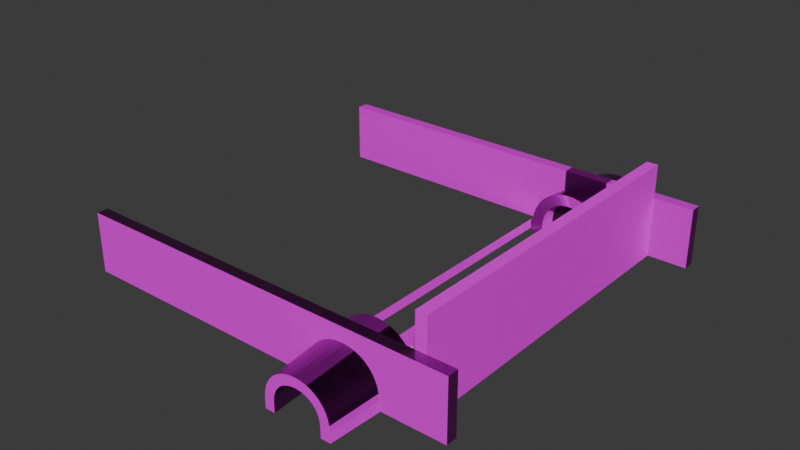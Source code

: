 # Source: roadside.blend  (saved by Blender 5.0.119; exported with 4.5.12 LTS)
import bpy
from mathutils import Matrix  # noqa: F401  (used for matrix-valued properties, if any)

bpy.ops.wm.read_factory_settings(use_empty=True)
scene = bpy.context.scene
scene.name = 'Scene'

# ---- collections
col_collection = bpy.data.collections.new('Collection'); scene.collection.children.link(col_collection)

# ---- images (referenced by path relative to the original .blend; pixels are not part of the script)
import os
ASSET_DIR = os.environ.get("B2B_ASSET_DIR", "")  # directory of the original .blend (textures are referenced by path, not embedded)
HERE = os.path.dirname(os.path.abspath(__file__))  # packed textures are extracted next to this script under _unpacked/

def load_image(name, relpath, width, height, colorspace="sRGB"):
    """Load a texture the original file referenced (path relative to the .blend, or extracted next to this script)."""
    p = next((c for c in (os.path.join(HERE, relpath), os.path.join(ASSET_DIR, relpath)) if relpath and os.path.exists(c)), "")
    if p:
        img = bpy.data.images.load(p, check_existing=True)
        img.name = name
    else:  # same state as the original file: an image datablock whose file is absent (Cycles renders it pink)
        img = bpy.data.images.new(name, width, height)
        img.source = "FILE"
        img.filepath = "//" + (relpath or name)
    img.colorspace_settings.name = colorspace
    return img
img_asphalt_track_disp_4k_jpg_001 = load_image('asphalt_track_disp_4k.jpg.001', 'asphalt_track_disp_4k.jpg', 1024, 1024, 'Non-Color')
img_asphalt_track_diff_4k_jpg_001 = load_image('asphalt_track_diff_4k.jpg.001', 'asphalt_track_diff_4k.jpg', 1024, 1024, 'sRGB')
img_asphalt_track_metallicroughness_4k_jpg = load_image('asphalt_track_metallicRoughness_4k.jpg', 'asphalt_track_metallicRoughness_4k.jpg', 1024, 1024, 'Non-Color')
img_asphalt_track_metallicroughness_4k_jpg_001 = load_image('asphalt_track_metallicRoughness_4k.jpg.001', 'asphalt_track_metallicRoughness_4k.jpg', 1024, 1024, 'Non-Color')
img_asphalt_track_normal_4k_jpg = load_image('asphalt_track_normal_4k.jpg', 'asphalt_track_normal_4k.jpg', 1024, 1024, 'Non-Color')
img_buildings_png = load_image('buildings.png', 'buildings.png', 1024, 1024, 'sRGB')
img_concrete_pavement_disp_4k_jpg_001 = load_image('concrete_pavement_disp_4k.jpg.001', 'concrete_pavement_disp_4k.jpg', 1024, 1024, 'Non-Color')
img_concrete_pavement_diff_4k_jpg_001 = load_image('concrete_pavement_diff_4k.jpg.001', 'concrete_pavement_diff_4k.jpg', 1024, 1024, 'sRGB')
img_concrete_pavement_metallicroughness_4k_jpg = load_image('concrete_pavement_metallicRoughness_4k.jpg', 'concrete_pavement_metallicRoughness_4k.jpg', 1024, 1024, 'Non-Color')
img_concrete_pavement_metallicroughness_4k_jpg_001 = load_image('concrete_pavement_metallicRoughness_4k.jpg.001', 'concrete_pavement_metallicRoughness_4k.jpg', 1024, 1024, 'Non-Color')
img_concrete_pavement_normal_4k_jpg = load_image('concrete_pavement_normal_4k.jpg', 'concrete_pavement_normal_4k.jpg', 1024, 1024, 'Non-Color')
img_concrete_layers_02_disp_4k_jpg_005 = load_image('concrete_layers_02_disp_4k.jpg.005', 'concrete_layers_02_disp_4k.jpg', 1024, 1024, 'Non-Color')
img_concrete_layers_02_diff_4k_jpg_006 = load_image('concrete_layers_02_diff_4k.jpg.006', 'concrete_layers_02_diff_4k.jpg', 1024, 1024, 'sRGB')
img_concrete_layers_02_metallicroughness_4k_jpg = load_image('concrete_layers_02_metallicRoughness_4k.jpg', 'concrete_layers_02_metallicRoughness_4k.jpg', 1024, 1024, 'Non-Color')
img_concrete_layers_02_metallicroughness_4k_jpg_001 = load_image('concrete_layers_02_metallicRoughness_4k.jpg.001', 'concrete_layers_02_metallicRoughness_4k.jpg', 1024, 1024, 'Non-Color')
img_concrete_layers_02_normal_4k_jpg = load_image('concrete_layers_02_normal_4k.jpg', 'concrete_layers_02_normal_4k.jpg', 1024, 1024, 'Non-Color')

# ---- materials (node trees are filled in below, after node groups)
mat_material_004 = bpy.data.materials.new('Material.004')
mat_material_005 = bpy.data.materials.new('Material.005')
mat_material_006 = bpy.data.materials.new('Material.006')
mat_material_010 = bpy.data.materials.new('Material.010')
mat_material_001 = bpy.data.materials.new('Material.001')
mat_material_001.alpha_threshold = 0.0
mat_material_001.use_backface_culling_lightprobe_volume = False
mat_material_001.roughness = 0.5
mat_material_001.line_color = (0.0, 0.0, 0.0, 1.0)
mat_material_011 = bpy.data.materials.new('Material.011')
mat_material_014 = bpy.data.materials.new('Material.014')

# ---- material node trees
mat_material_004.use_nodes = True; mat_material_004.node_tree.nodes.clear()
_N = mat_material_004.node_tree.nodes; _L = mat_material_004.node_tree.links
n0 = _N.new('ShaderNodeBsdfPrincipled'); n0.name = 'Principled BSDF'; n0.location = (-309, 24)
n1 = _N.new('ShaderNodeOutputMaterial'); n1.name = 'Material Output'; n1.location = (91, 24)
n2 = _N.new('ShaderNodeTexImage'); n2.name = 'Image Texture'; n2.location = (85, -876)
n2.label = 'Displacement'
n2.image = img_asphalt_track_disp_4k_jpg_001
n3 = _N.new('ShaderNodeDisplacement'); n3.name = 'Displacement'; n3.location = (-209, -676)
n4 = _N.new('ShaderNodeTexImage'); n4.name = 'Image Texture.001'; n4.location = (85, -36)
n4.label = 'Base Color'
n4.image = img_asphalt_track_diff_4k_jpg_001
n5 = _N.new('ShaderNodeTexImage'); n5.name = 'Image Texture.002'; n5.location = (85, -316)
n5.label = 'Metallic'
n5.image = img_asphalt_track_metallicroughness_4k_jpg
n6 = _N.new('ShaderNodeTexImage'); n6.name = 'Image Texture.003'; n6.location = (85, -596)
n6.label = 'Roughness'
n6.image = img_asphalt_track_metallicroughness_4k_jpg_001
n7 = _N.new('ShaderNodeTexImage'); n7.name = 'Image Texture.004'; n7.location = (85, -1156)
n7.label = 'Normal'
n7.image = img_asphalt_track_normal_4k_jpg
n8 = _N.new('ShaderNodeNormalMap'); n8.name = 'Normal Map'; n8.location = (-559, -896)
n9 = _N.new('ShaderNodeMapping'); n9.name = 'Mapping'; n9.location = (230, -36)
n9.inputs[3].default_value = (3.0, 20.0, 1.0)
n10 = _N.new('NodeReroute'); n10.name = 'Reroute'; n10.location = (35, -660)
n10.width = 10
n10.socket_idname = 'NodeSocketVector'
n11 = _N.new('ShaderNodeTexCoord'); n11.name = 'Texture Coordinate'; n11.location = (30, -36)
n12 = _N.new('NodeFrame'); n12.name = 'Frame'; n12.location = (-1589, 60)
n12.label = 'Mapping'
n12.width = 400
n13 = _N.new('NodeFrame'); n13.name = 'Frame.001'; n13.location = (-944, 260)
n13.label = 'Textures'
n13.width = 355
n2.parent = n13
n4.parent = n13
n5.parent = n13
n6.parent = n13
n7.parent = n13
n9.parent = n12
n10.parent = n13
n11.parent = n12
_L.new(n0.outputs[0], n1.inputs[0])
_L.new(n2.outputs[0], n3.inputs[0])
_L.new(n3.outputs[0], n1.inputs[2])
_L.new(n4.outputs[0], n0.inputs[0])
_L.new(n5.outputs[0], n0.inputs[1])
_L.new(n6.outputs[0], n0.inputs[2])
_L.new(n7.outputs[0], n8.inputs[1])
_L.new(n8.outputs[0], n0.inputs[5])
_L.new(n10.outputs[0], n4.inputs[0])
_L.new(n10.outputs[0], n5.inputs[0])
_L.new(n10.outputs[0], n6.inputs[0])
_L.new(n10.outputs[0], n2.inputs[0])
_L.new(n10.outputs[0], n7.inputs[0])
_L.new(n9.outputs[0], n10.inputs[0])
_L.new(n11.outputs[2], n9.inputs[0])
n1.is_active_output = True
mat_material_005.use_nodes = True; mat_material_005.node_tree.nodes.clear()
_N = mat_material_005.node_tree.nodes; _L = mat_material_005.node_tree.links
n0 = _N.new('ShaderNodeBsdfPrincipled'); n0.name = 'Principled BSDF'; n0.location = (-200, 100)
n1 = _N.new('ShaderNodeOutputMaterial'); n1.name = 'Material Output'; n1.location = (200, 100)
n2 = _N.new('ShaderNodeTexImage'); n2.name = 'Image Texture'; n2.location = (-545, 121)
n2.image = img_buildings_png
_L.new(n0.outputs[0], n1.inputs[0])
_L.new(n2.outputs[0], n0.inputs[0])
n1.is_active_output = True
mat_material_006.use_nodes = True; mat_material_006.node_tree.nodes.clear()
_N = mat_material_006.node_tree.nodes; _L = mat_material_006.node_tree.links
n0 = _N.new('ShaderNodeBsdfPrincipled'); n0.name = 'Principled BSDF'; n0.location = (-200, 100)
n1 = _N.new('ShaderNodeOutputMaterial'); n1.name = 'Material Output'; n1.location = (200, 100)
n2 = _N.new('ShaderNodeTexImage'); n2.name = 'Image Texture'; n2.location = (85, -876)
n2.label = 'Displacement'
n2.image = img_concrete_pavement_disp_4k_jpg_001
n3 = _N.new('ShaderNodeDisplacement'); n3.name = 'Displacement'; n3.location = (-100, -600)
n4 = _N.new('ShaderNodeTexImage'); n4.name = 'Image Texture.001'; n4.location = (85, -36)
n4.label = 'Base Color'
n4.image = img_concrete_pavement_diff_4k_jpg_001
n5 = _N.new('ShaderNodeTexImage'); n5.name = 'Image Texture.002'; n5.location = (85, -316)
n5.label = 'Metallic'
n5.image = img_concrete_pavement_metallicroughness_4k_jpg
n6 = _N.new('ShaderNodeTexImage'); n6.name = 'Image Texture.003'; n6.location = (85, -596)
n6.label = 'Roughness'
n6.image = img_concrete_pavement_metallicroughness_4k_jpg_001
n7 = _N.new('ShaderNodeTexImage'); n7.name = 'Image Texture.004'; n7.location = (85, -1156)
n7.label = 'Normal'
n7.image = img_concrete_pavement_normal_4k_jpg
n8 = _N.new('ShaderNodeNormalMap'); n8.name = 'Normal Map'; n8.location = (-450, -820)
n9 = _N.new('ShaderNodeMapping'); n9.name = 'Mapping'; n9.location = (230, -36)
n9.inputs[3].default_value = (1.0, 15.0, 1.0)
n10 = _N.new('NodeReroute'); n10.name = 'Reroute'; n10.location = (35, -673)
n10.width = 10
n10.socket_idname = 'NodeSocketVector'
n11 = _N.new('ShaderNodeTexCoord'); n11.name = 'Texture Coordinate'; n11.location = (30, -36)
n12 = _N.new('NodeFrame'); n12.name = 'Frame'; n12.location = (-1480, 136)
n12.label = 'Mapping'
n12.width = 400
n13 = _N.new('NodeFrame'); n13.name = 'Frame.001'; n13.location = (-835, 336)
n13.label = 'Textures'
n13.width = 355
n2.parent = n13
n4.parent = n13
n5.parent = n13
n6.parent = n13
n7.parent = n13
n9.parent = n12
n10.parent = n13
n11.parent = n12
_L.new(n0.outputs[0], n1.inputs[0])
_L.new(n2.outputs[0], n3.inputs[0])
_L.new(n3.outputs[0], n1.inputs[2])
_L.new(n4.outputs[0], n0.inputs[0])
_L.new(n5.outputs[0], n0.inputs[1])
_L.new(n6.outputs[0], n0.inputs[2])
_L.new(n7.outputs[0], n8.inputs[1])
_L.new(n8.outputs[0], n0.inputs[5])
_L.new(n10.outputs[0], n4.inputs[0])
_L.new(n10.outputs[0], n5.inputs[0])
_L.new(n10.outputs[0], n6.inputs[0])
_L.new(n10.outputs[0], n2.inputs[0])
_L.new(n10.outputs[0], n7.inputs[0])
_L.new(n9.outputs[0], n10.inputs[0])
_L.new(n11.outputs[2], n9.inputs[0])
n1.is_active_output = True
mat_material_010.use_nodes = True; mat_material_010.node_tree.nodes.clear()
_N = mat_material_010.node_tree.nodes; _L = mat_material_010.node_tree.links
n0 = _N.new('ShaderNodeBsdfPrincipled'); n0.name = 'Principled BSDF'; n0.location = (-200, 100)
n0.inputs[0].default_value = (0.8, 0.7237, 0.0, 1.0)
n1 = _N.new('ShaderNodeOutputMaterial'); n1.name = 'Material Output'; n1.location = (200, 100)
_L.new(n0.outputs[0], n1.inputs[0])
n1.is_active_output = True
mat_material_001.use_nodes = True; mat_material_001.node_tree.nodes.clear()
_N = mat_material_001.node_tree.nodes; _L = mat_material_001.node_tree.links
n0 = _N.new('ShaderNodeBsdfPrincipled'); n0.name = 'Principled BSDF'; n0.location = (645, -235)
n1 = _N.new('ShaderNodeOutputMaterial'); n1.name = 'Material Output'; n1.location = (1045, -235)
n2 = _N.new('ShaderNodeTexImage'); n2.name = 'Image Texture'; n2.location = (85, -876)
n2.label = 'Displacement'
n2.image = img_concrete_layers_02_disp_4k_jpg_005
n3 = _N.new('ShaderNodeDisplacement'); n3.name = 'Displacement'; n3.location = (745, -935)
n4 = _N.new('ShaderNodeTexImage'); n4.name = 'Image Texture.001'; n4.location = (85, -36)
n4.label = 'Base Color'
n4.image = img_concrete_layers_02_diff_4k_jpg_006
n5 = _N.new('ShaderNodeTexImage'); n5.name = 'Image Texture.002'; n5.location = (85, -316)
n5.label = 'Metallic'
n5.image = img_concrete_layers_02_metallicroughness_4k_jpg
n6 = _N.new('ShaderNodeTexImage'); n6.name = 'Image Texture.003'; n6.location = (85, -596)
n6.label = 'Roughness'
n6.image = img_concrete_layers_02_metallicroughness_4k_jpg_001
n7 = _N.new('ShaderNodeTexImage'); n7.name = 'Image Texture.004'; n7.location = (85, -1156)
n7.label = 'Normal'
n7.image = img_concrete_layers_02_normal_4k_jpg
n8 = _N.new('ShaderNodeNormalMap'); n8.name = 'Normal Map'; n8.location = (395, -1155)
n9 = _N.new('ShaderNodeMapping'); n9.name = 'Mapping'; n9.location = (230, -36)
n9.inputs[3].default_value = (10.0, 10.0, 1.0)
n10 = _N.new('NodeReroute'); n10.name = 'Reroute'; n10.location = (35, -617)
n10.width = 10
n10.socket_idname = 'NodeSocketVector'
n11 = _N.new('ShaderNodeTexCoord'); n11.name = 'Texture Coordinate'; n11.location = (30, -36)
n12 = _N.new('NodeFrame'); n12.name = 'Frame'; n12.location = (-635, -199)
n12.label = 'Mapping'
n12.width = 400
n13 = _N.new('NodeFrame'); n13.name = 'Frame.001'; n13.location = (10, 1)
n13.label = 'Textures'
n13.width = 355
n2.parent = n13
n4.parent = n13
n5.parent = n13
n6.parent = n13
n7.parent = n13
n9.parent = n12
n10.parent = n13
n11.parent = n12
_L.new(n0.outputs[0], n1.inputs[0])
_L.new(n2.outputs[0], n3.inputs[0])
_L.new(n3.outputs[0], n1.inputs[2])
_L.new(n4.outputs[0], n0.inputs[0])
_L.new(n5.outputs[0], n0.inputs[1])
_L.new(n6.outputs[0], n0.inputs[2])
_L.new(n7.outputs[0], n8.inputs[1])
_L.new(n8.outputs[0], n0.inputs[5])
_L.new(n10.outputs[0], n4.inputs[0])
_L.new(n10.outputs[0], n5.inputs[0])
_L.new(n10.outputs[0], n6.inputs[0])
_L.new(n10.outputs[0], n2.inputs[0])
_L.new(n10.outputs[0], n7.inputs[0])
_L.new(n9.outputs[0], n10.inputs[0])
_L.new(n11.outputs[2], n9.inputs[0])
n1.is_active_output = True
mat_material_011.use_nodes = True; mat_material_011.node_tree.nodes.clear()
_N = mat_material_011.node_tree.nodes; _L = mat_material_011.node_tree.links
n0 = _N.new('ShaderNodeBsdfPrincipled'); n0.name = 'Principled BSDF'; n0.location = (-200, 100)
n0.inputs[0].default_value = (0.007488, 0.007488, 0.007488, 1.0)
n1 = _N.new('ShaderNodeOutputMaterial'); n1.name = 'Material Output'; n1.location = (200, 100)
_L.new(n0.outputs[0], n1.inputs[0])
n1.is_active_output = True
mat_material_014.use_nodes = True; mat_material_014.node_tree.nodes.clear()
_N = mat_material_014.node_tree.nodes; _L = mat_material_014.node_tree.links
n0 = _N.new('ShaderNodeBsdfPrincipled'); n0.name = 'Principled BSDF'; n0.location = (-200, 100)
n0.inputs[0].default_value = (0.007488, 0.007488, 0.007488, 1.0)
n1 = _N.new('ShaderNodeOutputMaterial'); n1.name = 'Material Output'; n1.location = (200, 100)
_L.new(n0.outputs[0], n1.inputs[0])
n1.is_active_output = True

# ---- world
world_world = bpy.data.worlds.new('World'); scene.world = world_world
world_world.use_nodes = True; world_world.node_tree.nodes.clear()
_N = world_world.node_tree.nodes; _L = world_world.node_tree.links
n0 = _N.new('ShaderNodeOutputWorld'); n0.name = 'World Output'; n0.location = (200, 100)
n1 = _N.new('ShaderNodeBackground'); n1.name = 'Background'; n1.location = (-200, 100)
n1.inputs[0].default_value = (0.05088, 0.05088, 0.05088, 1.0)
_L.new(n1.outputs[0], n0.inputs[0])
n0.is_active_output = True
world_world.color = (0.05088, 0.05088, 0.05088)
world_world.sun_shadow_jitter_overblur = 0.0

# ---- meshes
me_plane = bpy.data.meshes.new('Plane')
me_plane.from_pydata([(-1.0, -1.0, 0.0), (1.0, -1.0, 0.0), (-1.0, 1.0, 0.0), (1.0, 1.0, 0.0)], [], [(0, 1, 3, 2)])
_uv = me_plane.uv_layers.new(name='UVMap')
_uv.uv.foreach_set('vector', [0.0, 0.0, 1.0, 0.0, 1.0, 1.0, 0.0, 1.0])
me_plane.materials.append(mat_material_004)
me_plane.update()
me_cube_005 = bpy.data.meshes.new('Cube.005')
me_cube_005.from_pydata([(-1.0, -1.0, -1.0), (-1.0, -1.0, 0.3186), (-1.0, 1.0, -1.0), (-1.0, 1.0, 0.3186), (59.0, -1.0, -1.0), (59.0, -1.0, 0.3186), (59.0, 1.0, -1.0), (59.0, 1.0, 0.3186), (29.0, 1.0, -1.0), (29.0, 1.0, 0.3186), (14.0, 1.0, -1.0), (44.0, 1.0, 0.3186), (44.0, 1.0, -1.0), (14.0, 1.0, 0.3186), (-1.0, -1.0, -0.2748), (59.0, -1.0, -0.2748), (-1.0, 1.0, -0.2748), (59.0, 1.0, -0.2748), (29.0, 1.0, -0.2748), (14.0, 1.0, -0.2748), (44.0, 1.0, -0.2748), (51.5, 1.0, 0.3186), (51.5, 1.0, -1.0), (51.5, 1.0, -0.2748), (36.5, 1.0, -1.0), (36.5, 1.0, 0.3186), (36.5, 1.0, -0.2748), (21.5, 1.0, 0.3186), (21.5, 1.0, -1.0), (21.5, 1.0, -0.2748), (6.5, 1.0, -1.0), (6.5, 1.0, 0.3186), (6.5, 1.0, -0.2748), (-1.0, -1.0, 1.852), (-1.0, 1.0, 1.852), (59.0, 1.0, 1.852), (59.0, -1.0, 1.852), (51.5, 1.0, 1.852), (21.5, 1.0, 1.852), (29.0, 1.0, 1.852), (36.5, 1.0, 1.852), (44.0, 1.0, 1.852), (6.5, 1.0, 1.852), (14.0, 1.0, 1.852)], [], [(14, 1, 3, 16), (17, 7, 5, 15), (15, 5, 1, 14), (2, 30, 10, 28, 8, 24, 12, 22, 6, 4, 0), (1, 5, 36, 33), (23, 17, 6, 22), (26, 20, 12, 24), (29, 18, 8, 28), (32, 19, 10, 30), (31, 13, 19, 32), (27, 9, 18, 29), (25, 11, 20, 26), (21, 7, 17, 23), (4, 15, 14, 0), (6, 17, 15, 4), (0, 14, 16, 2), (11, 21, 23, 20), (20, 23, 22, 12), (9, 25, 26, 18), (18, 26, 24, 8), (13, 27, 29, 19), (19, 29, 28, 10), (3, 31, 32, 16), (16, 32, 30, 2), (35, 37, 41, 40, 39, 38, 43, 42, 34, 33, 36), (25, 9, 39, 40), (5, 7, 35, 36), (27, 13, 43, 38), (13, 31, 42, 43), (21, 11, 41, 37), (3, 1, 33, 34), (11, 25, 40, 41), (9, 27, 38, 39), (7, 21, 37, 35), (31, 3, 34, 42)])
_uv = me_cube_005.uv_layers.new(name='UVMap')
_uv.uv.foreach_set('vector', [0.5125, 0.0, 0.625, 0.0, 0.625, 0.25, 0.5125, 0.25, 0.5125, 0.5, 0.625, 0.5, 0.625, 0.75, 0.5125, 0.75, 0.0654, 0.1429, 0.1179, 0.1429, 0.1179, 0.2595, 0.0654, 0.2595, 0.125, 0.5, 0.1562, 0.5, 0.1875, 0.5, 0.2188, 0.5, 0.25, 0.5, 0.2812, 0.5, 0.3125, 0.5, 0.3438, 0.5, 0.375, 0.5, 0.375, 0.75, 0.125, 0.75, 0.1179, 0.2595, 0.1179, 0.1429, 0.1179, 0.1429, 0.1179, 0.2595, 0.9845, 0.2683, 0.7093, 0.2683, 0.7093, 0.1445, 0.9845, 0.1445, 0.7016, 0.1277, 0.5055, 0.1277, 0.5055, 0.005917, 0.7016, 0.005917, 0.9912, 0.3496, 0.7968, 0.3496, 0.7968, 0.2758, 0.9912, 0.2758, 0.6976, 0.1257, 0.5005, 0.1257, 0.5005, 0.007538, 0.6976, 0.007538, 0.125, 0.2467, 0.01453, 0.2467, 0.01453, 0.1904, 0.125, 0.1904, 0.1086, 0.2566, 0.01497, 0.2566, 0.01497, 0.2144, 0.1086, 0.2144, 0.1357, 0.2315, 0.002834, 0.2315, 0.002834, 0.1752, 0.1357, 0.1752, 0.09509, 0.2514, 0.005906, 0.2514, 0.005906, 0.1932, 0.09509, 0.1932, 0.006143, 0.1409, 0.0654, 0.1429, 0.0654, 0.2595, 0.006143, 0.2575, 0.375, 0.5, 0.5125, 0.5, 0.5125, 0.75, 0.375, 0.75, 0.375, 0.0, 0.5125, 0.0, 0.5125, 0.25, 0.375, 0.25, 0.09736, 0.1957, 0.008175, 0.1957, 0.008175, 0.1375, 0.09736, 0.1375, 0.9894, 0.1326, 0.7113, 0.1326, 0.7113, 0.008742, 0.9894, 0.008742, 0.1357, 0.2573, 0.002846, 0.2573, 0.002846, 0.2011, 0.1357, 0.2011, 0.7949, 0.3924, 0.5617, 0.3924, 0.5617, 0.2719, 0.7949, 0.2719, 0.1013, 0.2394, 0.007674, 0.2394, 0.007674, 0.1972, 0.1013, 0.1972, 0.3552, 0.3633, 0.1702, 0.3633, 0.1702, 0.2743, 0.3552, 0.2743, 0.1235, 0.2467, 0.01304, 0.2467, 0.01304, 0.1904, 0.1235, 0.1904, 0.9849, 0.2685, 0.7095, 0.2685, 0.7095, 0.144, 0.9849, 0.144, 0.002861, 0.1352, 0.01922, 0.1352, 0.03558, 0.1352, 0.05194, 0.1352, 0.0683, 0.1352, 0.08466, 0.1352, 0.101, 0.1352, 0.1174, 0.1352, 0.1337, 0.1352, 0.1337, 0.2661, 0.002861, 0.2661, 0.7893, 0.3963, 0.7908, 0.6725, 0.5613, 0.6721, 0.5635, 0.393, 0.625, 0.75, 0.625, 0.5, 0.625, 0.5, 0.625, 0.75, 0.7936, 0.3903, 0.7915, 0.6744, 0.5617, 0.6729, 0.5618, 0.3993, 0.5601, 0.3954, 0.5584, 0.6678, 0.7925, 0.6678, 0.7925, 0.4006, 0.7911, 0.3949, 0.7883, 0.6677, 0.5642, 0.6714, 0.5643, 0.4008, 0.625, 0.25, 0.625, 0.0, 0.625, 0.0, 0.625, 0.25, 0.7941, 0.3959, 0.7913, 0.6735, 0.5623, 0.6709, 0.563, 0.3945, 0.5604, 0.6724, 0.5608, 0.3904, 0.7926, 0.393, 0.7919, 0.6736, 0.7912, 0.3934, 0.7898, 0.6712, 0.5623, 0.669, 0.5636, 0.3961, 0.5599, 0.6723, 0.5618, 0.3938, 0.7936, 0.3922, 0.7919, 0.6736])
me_cube_005.materials.append(mat_material_005)
me_cube_005.update()
me_plane_001 = bpy.data.meshes.new('Plane.001')
me_plane_001.from_pydata([(-1.0, -1.0, 0.0), (1.0, -1.0, 0.0), (-1.0, 1.0, 0.0), (1.0, 1.0, 0.0)], [], [(0, 1, 3, 2)])
_uv = me_plane_001.uv_layers.new(name='UVMap')
_uv.uv.foreach_set('vector', [0.0, 0.0, 1.0, 0.0, 1.0, 1.0, 0.0, 1.0])
me_plane_001.materials.append(mat_material_006)
me_plane_001.update()
me_plane_002 = bpy.data.meshes.new('Plane.002')
me_plane_002.from_pydata([(-1.0, -1.0, 0.0), (1.0, -1.0, 0.0), (-1.0, 1.0, 0.0), (1.0, 1.0, 0.0)], [], [(0, 1, 3, 2)])
_uv = me_plane_002.uv_layers.new(name='UVMap')
_uv.uv.foreach_set('vector', [0.0, 0.0, 1.0, 0.0, 1.0, 1.0, 0.0, 1.0])
me_plane_002.materials.append(mat_material_006)
me_plane_002.update()
me_cube_021 = bpy.data.meshes.new('Cube.021')
me_cube_021.from_pydata([(-1.0, -1.0, -1.0), (-1.0, -1.0, 1.0), (-1.0, 1.0, -1.0), (-1.0, 1.0, 1.0), (1.0, -1.0, -1.0), (1.0, -1.0, 1.0), (1.0, 1.0, -1.0), (1.0, 1.0, 1.0), (-1.0, -31.0, -1.0), (-1.0, -31.0, 1.0), (-1.0, -29.0, -1.0), (-1.0, -29.0, 1.0), (1.0, -31.0, -1.0), (1.0, -31.0, 1.0), (1.0, -29.0, -1.0), (1.0, -29.0, 1.0), (-1.0, -28.0, -1.0), (-1.0, -28.0, 1.0), (-1.0, -26.0, -1.0), (-1.0, -26.0, 1.0), (1.0, -28.0, -1.0), (1.0, -28.0, 1.0), (1.0, -26.0, -1.0), (1.0, -26.0, 1.0), (-1.0, -25.0, -1.0), (-1.0, -25.0, 1.0), (-1.0, -23.0, -1.0), (-1.0, -23.0, 1.0), (1.0, -25.0, -1.0), (1.0, -25.0, 1.0), (1.0, -23.0, -1.0), (1.0, -23.0, 1.0), (-1.0, -22.0, -1.0), (-1.0, -22.0, 1.0), (-1.0, -20.0, -1.0), (-1.0, -20.0, 1.0), (1.0, -22.0, -1.0), (1.0, -22.0, 1.0), (1.0, -20.0, -1.0), (1.0, -20.0, 1.0), (-1.0, -19.0, -1.0), (-1.0, -19.0, 1.0), (-1.0, -17.0, -1.0), (-1.0, -17.0, 1.0), (1.0, -19.0, -1.0), (1.0, -19.0, 1.0), (1.0, -17.0, -1.0), (1.0, -17.0, 1.0), (-1.0, -16.0, -1.0), (-1.0, -16.0, 1.0), (-1.0, -14.0, -1.0), (-1.0, -14.0, 1.0), (1.0, -16.0, -1.0), (1.0, -16.0, 1.0), (1.0, -14.0, -1.0), (1.0, -14.0, 1.0), (-1.0, -13.0, -1.0), (-1.0, -13.0, 1.0), (-1.0, -11.0, -1.0), (-1.0, -11.0, 1.0), (1.0, -13.0, -1.0), (1.0, -13.0, 1.0), (1.0, -11.0, -1.0), (1.0, -11.0, 1.0), (-1.0, -10.0, -1.0), (-1.0, -10.0, 1.0), (-1.0, -8.0, -1.0), (-1.0, -8.0, 1.0), (1.0, -10.0, -1.0), (1.0, -10.0, 1.0), (1.0, -8.0, -1.0), (1.0, -8.0, 1.0), (-1.0, -7.0, -1.0), (-1.0, -7.0, 1.0), (-1.0, -5.0, -1.0), (-1.0, -5.0, 1.0), (1.0, -7.0, -1.0), (1.0, -7.0, 1.0), (1.0, -5.0, -1.0), (1.0, -5.0, 1.0), (-1.0, -4.0, -1.0), (-1.0, -4.0, 1.0), (-1.0, -2.0, -1.0), (-1.0, -2.0, 1.0), (1.0, -4.0, -1.0), (1.0, -4.0, 1.0), (1.0, -2.0, -1.0), (1.0, -2.0, 1.0), (-1.0, 29.0, -1.0), (-1.0, 29.0, 1.0), (-1.0, 31.0, -1.0), (-1.0, 31.0, 1.0), (1.0, 29.0, -1.0), (1.0, 29.0, 1.0), (1.0, 31.0, -1.0), (1.0, 31.0, 1.0), (-1.0, -1.0, -1.0), (-1.0, -1.0, 1.0), (-1.0, 1.0, -1.0), (-1.0, 1.0, 1.0), (1.0, -1.0, -1.0), (1.0, -1.0, 1.0), (1.0, 1.0, -1.0), (1.0, 1.0, 1.0), (-1.0, 2.0, -1.0), (-1.0, 2.0, 1.0), (-1.0, 4.0, -1.0), (-1.0, 4.0, 1.0), (1.0, 2.0, -1.0), (1.0, 2.0, 1.0), (1.0, 4.0, -1.0), (1.0, 4.0, 1.0), (-1.0, 5.0, -1.0), (-1.0, 5.0, 1.0), (-1.0, 7.0, -1.0), (-1.0, 7.0, 1.0), (1.0, 5.0, -1.0), (1.0, 5.0, 1.0), (1.0, 7.0, -1.0), (1.0, 7.0, 1.0), (-1.0, 8.0, -1.0), (-1.0, 8.0, 1.0), (-1.0, 10.0, -1.0), (-1.0, 10.0, 1.0), (1.0, 8.0, -1.0), (1.0, 8.0, 1.0), (1.0, 10.0, -1.0), (1.0, 10.0, 1.0), (-1.0, 11.0, -1.0), (-1.0, 11.0, 1.0), (-1.0, 13.0, -1.0), (-1.0, 13.0, 1.0), (1.0, 11.0, -1.0), (1.0, 11.0, 1.0), (1.0, 13.0, -1.0), (1.0, 13.0, 1.0), (-1.0, 14.0, -1.0), (-1.0, 14.0, 1.0), (-1.0, 16.0, -1.0), (-1.0, 16.0, 1.0), (1.0, 14.0, -1.0), (1.0, 14.0, 1.0), (1.0, 16.0, -1.0), (1.0, 16.0, 1.0), (-1.0, 17.0, -1.0), (-1.0, 17.0, 1.0), (-1.0, 19.0, -1.0), (-1.0, 19.0, 1.0), (1.0, 17.0, -1.0), (1.0, 17.0, 1.0), (1.0, 19.0, -1.0), (1.0, 19.0, 1.0), (-1.0, 20.0, -1.0), (-1.0, 20.0, 1.0), (-1.0, 22.0, -1.0), (-1.0, 22.0, 1.0), (1.0, 20.0, -1.0), (1.0, 20.0, 1.0), (1.0, 22.0, -1.0), (1.0, 22.0, 1.0), (-1.0, 23.0, -1.0), (-1.0, 23.0, 1.0), (-1.0, 25.0, -1.0), (-1.0, 25.0, 1.0), (1.0, 23.0, -1.0), (1.0, 23.0, 1.0), (1.0, 25.0, -1.0), (1.0, 25.0, 1.0), (-1.0, 26.0, -1.0), (-1.0, 26.0, 1.0), (-1.0, 28.0, -1.0), (-1.0, 28.0, 1.0), (1.0, 26.0, -1.0), (1.0, 26.0, 1.0), (1.0, 28.0, -1.0), (1.0, 28.0, 1.0)], [], [(0, 1, 3, 2), (2, 3, 7, 6), (6, 7, 5, 4), (4, 5, 1, 0), (2, 6, 4, 0), (7, 3, 1, 5), (8, 9, 11, 10), (10, 11, 15, 14), (14, 15, 13, 12), (12, 13, 9, 8), (10, 14, 12, 8), (15, 11, 9, 13), (16, 17, 19, 18), (18, 19, 23, 22), (22, 23, 21, 20), (20, 21, 17, 16), (18, 22, 20, 16), (23, 19, 17, 21), (24, 25, 27, 26), (26, 27, 31, 30), (30, 31, 29, 28), (28, 29, 25, 24), (26, 30, 28, 24), (31, 27, 25, 29), (32, 33, 35, 34), (34, 35, 39, 38), (38, 39, 37, 36), (36, 37, 33, 32), (34, 38, 36, 32), (39, 35, 33, 37), (40, 41, 43, 42), (42, 43, 47, 46), (46, 47, 45, 44), (44, 45, 41, 40), (42, 46, 44, 40), (47, 43, 41, 45), (48, 49, 51, 50), (50, 51, 55, 54), (54, 55, 53, 52), (52, 53, 49, 48), (50, 54, 52, 48), (55, 51, 49, 53), (56, 57, 59, 58), (58, 59, 63, 62), (62, 63, 61, 60), (60, 61, 57, 56), (58, 62, 60, 56), (63, 59, 57, 61), (64, 65, 67, 66), (66, 67, 71, 70), (70, 71, 69, 68), (68, 69, 65, 64), (66, 70, 68, 64), (71, 67, 65, 69), (72, 73, 75, 74), (74, 75, 79, 78), (78, 79, 77, 76), (76, 77, 73, 72), (74, 78, 76, 72), (79, 75, 73, 77), (80, 81, 83, 82), (82, 83, 87, 86), (86, 87, 85, 84), (84, 85, 81, 80), (82, 86, 84, 80), (87, 83, 81, 85), (88, 89, 91, 90), (90, 91, 95, 94), (94, 95, 93, 92), (92, 93, 89, 88), (90, 94, 92, 88), (95, 91, 89, 93), (96, 97, 99, 98), (98, 99, 103, 102), (102, 103, 101, 100), (100, 101, 97, 96), (98, 102, 100, 96), (103, 99, 97, 101), (104, 105, 107, 106), (106, 107, 111, 110), (110, 111, 109, 108), (108, 109, 105, 104), (106, 110, 108, 104), (111, 107, 105, 109), (112, 113, 115, 114), (114, 115, 119, 118), (118, 119, 117, 116), (116, 117, 113, 112), (114, 118, 116, 112), (119, 115, 113, 117), (120, 121, 123, 122), (122, 123, 127, 126), (126, 127, 125, 124), (124, 125, 121, 120), (122, 126, 124, 120), (127, 123, 121, 125), (128, 129, 131, 130), (130, 131, 135, 134), (134, 135, 133, 132), (132, 133, 129, 128), (130, 134, 132, 128), (135, 131, 129, 133), (136, 137, 139, 138), (138, 139, 143, 142), (142, 143, 141, 140), (140, 141, 137, 136), (138, 142, 140, 136), (143, 139, 137, 141), (144, 145, 147, 146), (146, 147, 151, 150), (150, 151, 149, 148), (148, 149, 145, 144), (146, 150, 148, 144), (151, 147, 145, 149), (152, 153, 155, 154), (154, 155, 159, 158), (158, 159, 157, 156), (156, 157, 153, 152), (154, 158, 156, 152), (159, 155, 153, 157), (160, 161, 163, 162), (162, 163, 167, 166), (166, 167, 165, 164), (164, 165, 161, 160), (162, 166, 164, 160), (167, 163, 161, 165), (168, 169, 171, 170), (170, 171, 175, 174), (174, 175, 173, 172), (172, 173, 169, 168), (170, 174, 172, 168), (175, 171, 169, 173)])
_uv = me_cube_021.uv_layers.new(name='UVMap')
_uv.uv.foreach_set('vector', [0.375, 0.0, 0.625, 0.0, 0.625, 0.25, 0.375, 0.25, 0.375, 0.25, 0.625, 0.25, 0.625, 0.5, 0.375, 0.5, 0.375, 0.5, 0.625, 0.5, 0.625, 0.75, 0.375, 0.75, 0.375, 0.75, 0.625, 0.75, 0.625, 1.0, 0.375, 1.0, 0.125, 0.5, 0.375, 0.5, 0.375, 0.75, 0.125, 0.75, 0.625, 0.5, 0.875, 0.5, 0.875, 0.75, 0.625, 0.75, 0.375, 0.0, 0.625, 0.0, 0.625, 0.25, 0.375, 0.25, 0.375, 0.25, 0.625, 0.25, 0.625, 0.5, 0.375, 0.5, 0.375, 0.5, 0.625, 0.5, 0.625, 0.75, 0.375, 0.75, 0.375, 0.75, 0.625, 0.75, 0.625, 1.0, 0.375, 1.0, 0.125, 0.5, 0.375, 0.5, 0.375, 0.75, 0.125, 0.75, 0.625, 0.5, 0.875, 0.5, 0.875, 0.75, 0.625, 0.75, 0.375, 0.0, 0.625, 0.0, 0.625, 0.25, 0.375, 0.25, 0.375, 0.25, 0.625, 0.25, 0.625, 0.5, 0.375, 0.5, 0.375, 0.5, 0.625, 0.5, 0.625, 0.75, 0.375, 0.75, 0.375, 0.75, 0.625, 0.75, 0.625, 1.0, 0.375, 1.0, 0.125, 0.5, 0.375, 0.5, 0.375, 0.75, 0.125, 0.75, 0.625, 0.5, 0.875, 0.5, 0.875, 0.75, 0.625, 0.75, 0.375, 0.0, 0.625, 0.0, 0.625, 0.25, 0.375, 0.25, 0.375, 0.25, 0.625, 0.25, 0.625, 0.5, 0.375, 0.5, 0.375, 0.5, 0.625, 0.5, 0.625, 0.75, 0.375, 0.75, 0.375, 0.75, 0.625, 0.75, 0.625, 1.0, 0.375, 1.0, 0.125, 0.5, 0.375, 0.5, 0.375, 0.75, 0.125, 0.75, 0.625, 0.5, 0.875, 0.5, 0.875, 0.75, 0.625, 0.75, 0.375, 0.0, 0.625, 0.0, 0.625, 0.25, 0.375, 0.25, 0.375, 0.25, 0.625, 0.25, 0.625, 0.5, 0.375, 0.5, 0.375, 0.5, 0.625, 0.5, 0.625, 0.75, 0.375, 0.75, 0.375, 0.75, 0.625, 0.75, 0.625, 1.0, 0.375, 1.0, 0.125, 0.5, 0.375, 0.5, 0.375, 0.75, 0.125, 0.75, 0.625, 0.5, 0.875, 0.5, 0.875, 0.75, 0.625, 0.75, 0.375, 0.0, 0.625, 0.0, 0.625, 0.25, 0.375, 0.25, 0.375, 0.25, 0.625, 0.25, 0.625, 0.5, 0.375, 0.5, 0.375, 0.5, 0.625, 0.5, 0.625, 0.75, 0.375, 0.75, 0.375, 0.75, 0.625, 0.75, 0.625, 1.0, 0.375, 1.0, 0.125, 0.5, 0.375, 0.5, 0.375, 0.75, 0.125, 0.75, 0.625, 0.5, 0.875, 0.5, 0.875, 0.75, 0.625, 0.75, 0.375, 0.0, 0.625, 0.0, 0.625, 0.25, 0.375, 0.25, 0.375, 0.25, 0.625, 0.25, 0.625, 0.5, 0.375, 0.5, 0.375, 0.5, 0.625, 0.5, 0.625, 0.75, 0.375, 0.75, 0.375, 0.75, 0.625, 0.75, 0.625, 1.0, 0.375, 1.0, 0.125, 0.5, 0.375, 0.5, 0.375, 0.75, 0.125, 0.75, 0.625, 0.5, 0.875, 0.5, 0.875, 0.75, 0.625, 0.75, 0.375, 0.0, 0.625, 0.0, 0.625, 0.25, 0.375, 0.25, 0.375, 0.25, 0.625, 0.25, 0.625, 0.5, 0.375, 0.5, 0.375, 0.5, 0.625, 0.5, 0.625, 0.75, 0.375, 0.75, 0.375, 0.75, 0.625, 0.75, 0.625, 1.0, 0.375, 1.0, 0.125, 0.5, 0.375, 0.5, 0.375, 0.75, 0.125, 0.75, 0.625, 0.5, 0.875, 0.5, 0.875, 0.75, 0.625, 0.75, 0.375, 0.0, 0.625, 0.0, 0.625, 0.25, 0.375, 0.25, 0.375, 0.25, 0.625, 0.25, 0.625, 0.5, 0.375, 0.5, 0.375, 0.5, 0.625, 0.5, 0.625, 0.75, 0.375, 0.75, 0.375, 0.75, 0.625, 0.75, 0.625, 1.0, 0.375, 1.0, 0.125, 0.5, 0.375, 0.5, 0.375, 0.75, 0.125, 0.75, 0.625, 0.5, 0.875, 0.5, 0.875, 0.75, 0.625, 0.75, 0.375, 0.0, 0.625, 0.0, 0.625, 0.25, 0.375, 0.25, 0.375, 0.25, 0.625, 0.25, 0.625, 0.5, 0.375, 0.5, 0.375, 0.5, 0.625, 0.5, 0.625, 0.75, 0.375, 0.75, 0.375, 0.75, 0.625, 0.75, 0.625, 1.0, 0.375, 1.0, 0.125, 0.5, 0.375, 0.5, 0.375, 0.75, 0.125, 0.75, 0.625, 0.5, 0.875, 0.5, 0.875, 0.75, 0.625, 0.75, 0.375, 0.0, 0.625, 0.0, 0.625, 0.25, 0.375, 0.25, 0.375, 0.25, 0.625, 0.25, 0.625, 0.5, 0.375, 0.5, 0.375, 0.5, 0.625, 0.5, 0.625, 0.75, 0.375, 0.75, 0.375, 0.75, 0.625, 0.75, 0.625, 1.0, 0.375, 1.0, 0.125, 0.5, 0.375, 0.5, 0.375, 0.75, 0.125, 0.75, 0.625, 0.5, 0.875, 0.5, 0.875, 0.75, 0.625, 0.75, 0.375, 0.0, 0.625, 0.0, 0.625, 0.25, 0.375, 0.25, 0.375, 0.25, 0.625, 0.25, 0.625, 0.5, 0.375, 0.5, 0.375, 0.5, 0.625, 0.5, 0.625, 0.75, 0.375, 0.75, 0.375, 0.75, 0.625, 0.75, 0.625, 1.0, 0.375, 1.0, 0.125, 0.5, 0.375, 0.5, 0.375, 0.75, 0.125, 0.75, 0.625, 0.5, 0.875, 0.5, 0.875, 0.75, 0.625, 0.75, 0.375, 0.0, 0.625, 0.0, 0.625, 0.25, 0.375, 0.25, 0.375, 0.25, 0.625, 0.25, 0.625, 0.5, 0.375, 0.5, 0.375, 0.5, 0.625, 0.5, 0.625, 0.75, 0.375, 0.75, 0.375, 0.75, 0.625, 0.75, 0.625, 1.0, 0.375, 1.0, 0.125, 0.5, 0.375, 0.5, 0.375, 0.75, 0.125, 0.75, 0.625, 0.5, 0.875, 0.5, 0.875, 0.75, 0.625, 0.75, 0.375, 0.0, 0.625, 0.0, 0.625, 0.25, 0.375, 0.25, 0.375, 0.25, 0.625, 0.25, 0.625, 0.5, 0.375, 0.5, 0.375, 0.5, 0.625, 0.5, 0.625, 0.75, 0.375, 0.75, 0.375, 0.75, 0.625, 0.75, 0.625, 1.0, 0.375, 1.0, 0.125, 0.5, 0.375, 0.5, 0.375, 0.75, 0.125, 0.75, 0.625, 0.5, 0.875, 0.5, 0.875, 0.75, 0.625, 0.75, 0.375, 0.0, 0.625, 0.0, 0.625, 0.25, 0.375, 0.25, 0.375, 0.25, 0.625, 0.25, 0.625, 0.5, 0.375, 0.5, 0.375, 0.5, 0.625, 0.5, 0.625, 0.75, 0.375, 0.75, 0.375, 0.75, 0.625, 0.75, 0.625, 1.0, 0.375, 1.0, 0.125, 0.5, 0.375, 0.5, 0.375, 0.75, 0.125, 0.75, 0.625, 0.5, 0.875, 0.5, 0.875, 0.75, 0.625, 0.75, 0.375, 0.0, 0.625, 0.0, 0.625, 0.25, 0.375, 0.25, 0.375, 0.25, 0.625, 0.25, 0.625, 0.5, 0.375, 0.5, 0.375, 0.5, 0.625, 0.5, 0.625, 0.75, 0.375, 0.75, 0.375, 0.75, 0.625, 0.75, 0.625, 1.0, 0.375, 1.0, 0.125, 0.5, 0.375, 0.5, 0.375, 0.75, 0.125, 0.75, 0.625, 0.5, 0.875, 0.5, 0.875, 0.75, 0.625, 0.75, 0.375, 0.0, 0.625, 0.0, 0.625, 0.25, 0.375, 0.25, 0.375, 0.25, 0.625, 0.25, 0.625, 0.5, 0.375, 0.5, 0.375, 0.5, 0.625, 0.5, 0.625, 0.75, 0.375, 0.75, 0.375, 0.75, 0.625, 0.75, 0.625, 1.0, 0.375, 1.0, 0.125, 0.5, 0.375, 0.5, 0.375, 0.75, 0.125, 0.75, 0.625, 0.5, 0.875, 0.5, 0.875, 0.75, 0.625, 0.75, 0.375, 0.0, 0.625, 0.0, 0.625, 0.25, 0.375, 0.25, 0.375, 0.25, 0.625, 0.25, 0.625, 0.5, 0.375, 0.5, 0.375, 0.5, 0.625, 0.5, 0.625, 0.75, 0.375, 0.75, 0.375, 0.75, 0.625, 0.75, 0.625, 1.0, 0.375, 1.0, 0.125, 0.5, 0.375, 0.5, 0.375, 0.75, 0.125, 0.75, 0.625, 0.5, 0.875, 0.5, 0.875, 0.75, 0.625, 0.75, 0.375, 0.0, 0.625, 0.0, 0.625, 0.25, 0.375, 0.25, 0.375, 0.25, 0.625, 0.25, 0.625, 0.5, 0.375, 0.5, 0.375, 0.5, 0.625, 0.5, 0.625, 0.75, 0.375, 0.75, 0.375, 0.75, 0.625, 0.75, 0.625, 1.0, 0.375, 1.0, 0.125, 0.5, 0.375, 0.5, 0.375, 0.75, 0.125, 0.75, 0.625, 0.5, 0.875, 0.5, 0.875, 0.75, 0.625, 0.75, 0.375, 0.0, 0.625, 0.0, 0.625, 0.25, 0.375, 0.25, 0.375, 0.25, 0.625, 0.25, 0.625, 0.5, 0.375, 0.5, 0.375, 0.5, 0.625, 0.5, 0.625, 0.75, 0.375, 0.75, 0.375, 0.75, 0.625, 0.75, 0.625, 1.0, 0.375, 1.0, 0.125, 0.5, 0.375, 0.5, 0.375, 0.75, 0.125, 0.75, 0.625, 0.5, 0.875, 0.5, 0.875, 0.75, 0.625, 0.75, 0.375, 0.0, 0.625, 0.0, 0.625, 0.25, 0.375, 0.25, 0.375, 0.25, 0.625, 0.25, 0.625, 0.5, 0.375, 0.5, 0.375, 0.5, 0.625, 0.5, 0.625, 0.75, 0.375, 0.75, 0.375, 0.75, 0.625, 0.75, 0.625, 1.0, 0.375, 1.0, 0.125, 0.5, 0.375, 0.5, 0.375, 0.75, 0.125, 0.75, 0.625, 0.5, 0.875, 0.5, 0.875, 0.75, 0.625, 0.75, 0.375, 0.0, 0.625, 0.0, 0.625, 0.25, 0.375, 0.25, 0.375, 0.25, 0.625, 0.25, 0.625, 0.5, 0.375, 0.5, 0.375, 0.5, 0.625, 0.5, 0.625, 0.75, 0.375, 0.75, 0.375, 0.75, 0.625, 0.75, 0.625, 1.0, 0.375, 1.0, 0.125, 0.5, 0.375, 0.5, 0.375, 0.75, 0.125, 0.75, 0.625, 0.5, 0.875, 0.5, 0.875, 0.75, 0.625, 0.75])
me_cube_021.materials.append(mat_material_010)
me_cube_021.update()
me_cube_001 = bpy.data.meshes.new('Cube.001')
me_cube_001.from_pydata([(-1.0, -1.0, -1.0), (-1.0, -1.0, 0.8297), (-1.0, 1.0, -1.0), (-1.0, 1.0, 0.8297), (47.0, -1.0, -1.0), (47.0, -1.0, 0.8297), (47.0, 1.0, -1.0), (47.0, 1.0, 0.8297), (-1.0, 1.0, 0.01097), (-1.0, -1.0, 0.004925), (-9.0, -1.0, 0.004925), (-9.0, -1.0, 0.8297), (-9.0, 1.0, 0.8297), (-9.0, 1.0, 0.01097), (-25.0, -1.0, -1.0), (-25.0, -1.0, 0.8297), (-25.0, 1.0, -1.0), (-25.0, 1.0, 0.8297), (-9.0, -1.0, -1.0), (-9.0, -1.0, 0.8297), (-9.0, 1.0, -1.0), (-9.0, 1.0, 0.8297), (-0.7432, -10.0, -0.7675), (-0.7432, -10.0, -1.058), (-1.311e-06, 6.0, -0.6814), (-1.311e-06, 6.0, -1.022), (0.9595, -10.0, -0.7675), (0.9595, -10.0, -1.058), (2.0, 6.0, -0.6814), (2.0, 6.0, -1.022), (-10.96, -10.0, -0.7675), (-10.96, -10.0, -1.058), (-12.0, 6.0, -0.6814), (-12.0, 6.0, -1.022), (-9.257, -10.0, -0.7675), (-9.257, -10.0, -1.058), (-10.0, 6.0, -0.6814), (-10.0, 6.0, -1.022), (-11.91, 6.0, -0.4705), (-11.65, 6.0, -0.2773), (-11.22, 6.0, -0.1029), (-10.66, 6.0, 0.05083), (-9.978, 6.0, 0.1828), (-9.196, 6.0, 0.2924), (-8.337, 6.0, 0.3794), (-7.422, 6.0, 0.4441), (-6.468, 6.0, 0.487), (-5.492, 6.0, 0.5084), (-4.508, 6.0, 0.5084), (-3.532, 6.0, 0.487), (-2.578, 6.0, 0.4441), (-1.663, 6.0, 0.3794), (-0.8043, 6.0, 0.2924), (-0.02238, 6.0, 0.1828), (0.6614, 6.0, 0.05083), (1.225, 6.0, -0.1029), (1.647, 6.0, -0.2773), (1.91, 6.0, -0.4705), (0.8827, -10.0, -0.588), (0.6588, -10.0, -0.4235), (0.2996, -10.0, -0.2751), (-0.1801, -10.0, -0.1442), (-0.7622, -10.0, -0.03178), (-1.428, -10.0, 0.06148), (-2.159, -10.0, 0.1356), (-2.938, -10.0, 0.1907), (-3.75, -10.0, 0.2272), (-4.581, -10.0, 0.2454), (-5.419, -10.0, 0.2454), (-6.25, -10.0, 0.2272), (-7.062, -10.0, 0.1907), (-7.841, -10.0, 0.1356), (-8.572, -10.0, 0.06148), (-9.238, -10.0, -0.03178), (-9.82, -10.0, -0.1442), (-10.3, -10.0, -0.2751), (-10.66, -10.0, -0.4235), (-10.88, -10.0, -0.588), (-0.8009, -10.0, -0.6313), (-0.9632, -10.0, -0.5117), (-1.215, -10.0, -0.4076), (-1.545, -10.0, -0.3175), (-1.945, -10.0, -0.2405), (-2.407, -10.0, -0.1759), (-2.922, -10.0, -0.1237), (-3.483, -10.0, -0.0841), (-4.076, -10.0, -0.05747), (-4.69, -10.0, -0.04408), (-5.31, -10.0, -0.04408), (-5.924, -10.0, -0.05747), (-6.517, -10.0, -0.0841), (-7.078, -10.0, -0.1237), (-7.594, -10.0, -0.1759), (-8.055, -10.0, -0.2405), (-8.455, -10.0, -0.3175), (-8.785, -10.0, -0.4076), (-9.037, -10.0, -0.5117), (-9.199, -10.0, -0.6313), (-0.06782, 6.0, -0.5214), (-0.2584, 6.0, -0.3809), (-0.5543, 6.0, -0.2586), (-0.942, 6.0, -0.1528), (-1.411, 6.0, -0.0623), (-1.954, 6.0, 0.01356), (-2.56, 6.0, 0.07487), (-3.218, 6.0, 0.1214), (-3.915, 6.0, 0.1526), (-4.635, 6.0, 0.1684), (-5.365, 6.0, 0.1684), (-6.085, 6.0, 0.1526), (-6.782, 6.0, 0.1214), (-7.44, 6.0, 0.07487), (-8.046, 6.0, 0.01356), (-8.589, 6.0, -0.0623), (-9.058, 6.0, -0.1528), (-9.446, 6.0, -0.2586), (-9.742, 6.0, -0.3809), (-9.932, 6.0, -0.5214), (0.3744, 3.0, -1.157), (-0.7005, 3.0, 0.1347), (-0.775, -1.0, -1.019), (-0.775, -1.0, -0.003395), (-10.37, 3.0, -1.157), (-9.374, 3.0, 0.1347), (-9.225, -1.0, -1.019), (-9.225, -1.0, -0.003395), (0.1082, -10.0, -1.058), (-0.7432, -10.0, -0.9126), (0.9595, -10.0, -0.9126), (0.1082, -10.0, -0.7675), (-10.11, -10.0, -1.058), (-10.96, -10.0, -0.9126), (-9.257, -10.0, -0.9126), (-10.11, -10.0, -0.7675), (-10.92, -10.0, -0.6778), (-9.228, -10.0, -0.6994), (0.9211, -10.0, -0.6778), (0.7707, -10.0, -0.5057), (0.4792, -10.0, -0.3493), (0.05975, -10.0, -0.2096), (-0.4711, -10.0, -0.08797), (-1.095, -10.0, 0.01485), (-1.793, -10.0, 0.09853), (-2.548, -10.0, 0.1631), (-3.344, -10.0, 0.209), (-4.165, -10.0, 0.2363), (-5.0, -10.0, 0.2454), (-5.835, -10.0, 0.2363), (-6.656, -10.0, 0.209), (-7.452, -10.0, 0.1631), (-8.207, -10.0, 0.09853), (-8.905, -10.0, 0.01485), (-9.529, -10.0, -0.08797), (-10.06, -10.0, -0.2096), (-10.48, -10.0, -0.3493), (-10.77, -10.0, -0.5057), (-0.7721, -10.0, -0.6994), (-0.882, -10.0, -0.5715), (-1.089, -10.0, -0.4597), (-1.38, -10.0, -0.3626), (-1.745, -10.0, -0.279), (-2.176, -10.0, -0.2082), (-2.664, -10.0, -0.1498), (-3.202, -10.0, -0.1039), (-3.779, -10.0, -0.07079), (-4.383, -10.0, -0.05078), (-5.0, -10.0, -0.04408), (-5.617, -10.0, -0.05078), (-6.221, -10.0, -0.07079), (-6.798, -10.0, -0.1039), (-7.336, -10.0, -0.1498), (-7.824, -10.0, -0.2082), (-8.255, -10.0, -0.279), (-8.62, -10.0, -0.3626), (-8.911, -10.0, -0.4597), (-9.118, -10.0, -0.5715), (-10.04, -10.0, -0.6097), (-9.848, -10.0, -0.4676), (-9.542, -10.0, -0.3413), (-9.137, -10.0, -0.2308), (-8.646, -10.0, -0.1361), (-8.083, -10.0, -0.0572), (-7.459, -10.0, 0.005941), (-6.79, -10.0, 0.0533), (-6.087, -10.0, 0.08487), (-5.365, -10.0, 0.1007), (-4.635, -10.0, 0.1007), (-3.913, -10.0, 0.08487), (-3.21, -10.0, 0.0533), (-2.541, -10.0, 0.005941), (-1.917, -10.0, -0.0572), (-1.354, -10.0, -0.1361), (-0.8626, -10.0, -0.2308), (-0.4577, -10.0, -0.3413), (-0.1522, -10.0, -0.4676), (0.04088, -10.0, -0.6097), (0.07453, -10.0, -0.6886), (-0.05564, -10.0, -0.5386), (-0.305, -10.0, -0.4045), (-0.6602, -10.0, -0.2861), (-1.108, -10.0, -0.1835), (-1.635, -10.0, -0.09666), (-2.229, -10.0, -0.02563), (-2.875, -10.0, 0.02962), (-3.561, -10.0, 0.06908), (-4.274, -10.0, 0.09276), (-5.0, -10.0, 0.1007), (-5.726, -10.0, 0.09276), (-6.439, -10.0, 0.06908), (-7.125, -10.0, 0.02962), (-7.771, -10.0, -0.02563), (-8.365, -10.0, -0.09666), (-8.892, -10.0, -0.1835), (-9.34, -10.0, -0.2861), (-9.695, -10.0, -0.4045), (-9.944, -10.0, -0.5386), (-10.11, -10.0, -0.9126), (0.1082, -10.0, -0.9126), (-10.07, -10.0, -0.6886)], [], [(0, 9, 8, 2), (2, 8, 3, 7, 6), (6, 7, 5, 4), (4, 5, 1, 9, 0), (2, 6, 4, 0), (7, 3, 1, 5), (1, 3, 12, 11), (13, 10, 11, 12), (8, 9, 10, 13), (9, 1, 11, 10), (3, 8, 13, 12), (14, 15, 17, 16), (16, 17, 21, 20), (20, 21, 19, 18), (18, 19, 15, 14), (16, 20, 18, 14), (21, 17, 15, 19), (218, 135, 97, 176), (25, 24, 28, 29), (29, 28, 26, 128, 27), (27, 126, 23, 25, 29), (23, 127, 22, 24, 25), (217, 129, 22, 127), (32, 30, 134, 77, 38), (33, 32, 36, 37), (37, 36, 34, 132, 35), (35, 130, 31, 33, 37), (31, 131, 30, 32, 33), (216, 133, 30, 131), (34, 36, 117, 97, 135), (36, 32, 38, 117), (38, 77, 155, 76, 39), (39, 76, 154, 75, 40), (40, 75, 153, 74, 41), (41, 74, 152, 73, 42), (42, 73, 151, 72, 43), (43, 72, 150, 71, 44), (44, 71, 149, 70, 45), (45, 70, 148, 69, 46), (46, 69, 147, 68, 47), (47, 68, 146, 67, 48), (48, 67, 145, 66, 49), (49, 66, 144, 65, 50), (50, 65, 143, 64, 51), (51, 64, 142, 63, 52), (52, 63, 141, 62, 53), (53, 62, 140, 61, 54), (54, 61, 139, 60, 55), (55, 60, 138, 59, 56), (56, 59, 137, 58, 57), (57, 58, 136, 26, 28), (215, 175, 96, 177), (214, 174, 95, 178), (213, 173, 94, 179), (212, 172, 93, 180), (211, 171, 92, 181), (210, 170, 91, 182), (209, 169, 90, 183), (208, 168, 89, 184), (207, 167, 88, 185), (206, 166, 87, 186), (205, 165, 86, 187), (204, 164, 85, 188), (203, 163, 84, 189), (202, 162, 83, 190), (201, 161, 82, 191), (200, 160, 81, 192), (199, 159, 80, 193), (198, 158, 79, 194), (197, 157, 78, 195), (196, 156, 22, 129), (97, 117, 116, 96, 175), (96, 116, 115, 95, 174), (95, 115, 114, 94, 173), (94, 114, 113, 93, 172), (93, 113, 112, 92, 171), (92, 112, 111, 91, 170), (91, 111, 110, 90, 169), (90, 110, 109, 89, 168), (89, 109, 108, 88, 167), (88, 108, 107, 87, 166), (87, 107, 106, 86, 165), (86, 106, 105, 85, 164), (85, 105, 104, 84, 163), (84, 104, 103, 83, 162), (83, 103, 102, 82, 161), (82, 102, 101, 81, 160), (81, 101, 100, 80, 159), (80, 100, 99, 79, 158), (79, 99, 98, 78, 157), (78, 98, 24, 22, 156), (117, 38, 39, 116), (116, 39, 40, 115), (115, 40, 41, 114), (114, 41, 42, 113), (113, 42, 43, 112), (112, 43, 44, 111), (111, 44, 45, 110), (110, 45, 46, 109), (109, 46, 47, 108), (108, 47, 48, 107), (107, 48, 49, 106), (106, 49, 50, 105), (105, 50, 51, 104), (104, 51, 52, 103), (103, 52, 53, 102), (102, 53, 54, 101), (101, 54, 55, 100), (100, 55, 56, 99), (99, 56, 57, 98), (98, 57, 28, 24), (118, 119, 121, 120), (120, 121, 125, 124), (124, 125, 123, 122), (122, 123, 119, 118), (120, 124, 122, 118), (125, 121, 119, 123), (136, 196, 129, 26), (58, 195, 196, 136), (195, 78, 156, 196), (137, 197, 195, 58), (59, 194, 197, 137), (194, 79, 157, 197), (138, 198, 194, 59), (60, 193, 198, 138), (193, 80, 158, 198), (139, 199, 193, 60), (61, 192, 199, 139), (192, 81, 159, 199), (140, 200, 192, 61), (62, 191, 200, 140), (191, 82, 160, 200), (141, 201, 191, 62), (63, 190, 201, 141), (190, 83, 161, 201), (142, 202, 190, 63), (64, 189, 202, 142), (189, 84, 162, 202), (143, 203, 189, 64), (65, 188, 203, 143), (188, 85, 163, 203), (144, 204, 188, 65), (66, 187, 204, 144), (187, 86, 164, 204), (145, 205, 187, 66), (67, 186, 205, 145), (186, 87, 165, 205), (146, 206, 186, 67), (68, 185, 206, 146), (185, 88, 166, 206), (147, 207, 185, 68), (69, 184, 207, 147), (184, 89, 167, 207), (148, 208, 184, 69), (70, 183, 208, 148), (183, 90, 168, 208), (149, 209, 183, 70), (71, 182, 209, 149), (182, 91, 169, 209), (150, 210, 182, 71), (72, 181, 210, 150), (181, 92, 170, 210), (151, 211, 181, 72), (73, 180, 211, 151), (180, 93, 171, 211), (152, 212, 180, 73), (74, 179, 212, 152), (179, 94, 172, 212), (153, 213, 179, 74), (75, 178, 213, 153), (178, 95, 173, 213), (154, 214, 178, 75), (76, 177, 214, 154), (177, 96, 174, 214), (155, 215, 177, 76), (77, 176, 215, 155), (176, 97, 175, 215), (130, 216, 131, 31), (35, 132, 216, 130), (132, 34, 133, 216), (126, 217, 127, 23), (27, 128, 217, 126), (128, 26, 129, 217), (134, 218, 176, 77), (30, 133, 218, 134), (133, 34, 135, 218)])
me_cube_001.polygons.foreach_set('material_index', [0, 0, 0, 0, 0, 0, 0, 0, 0, 0, 0, 0, 0, 0, 0, 0, 0, 0, 0, 0, 0, 0, 0, 0, 0, 0, 0, 0, 0, 0, 0, 0, 0, 0, 0, 0, 0, 0, 0, 0, 0, 0, 0, 0, 0, 0, 0, 0, 0, 0, 0, 0, 0, 0, 0, 0, 0, 0, 0, 0, 0, 0, 0, 0, 0, 0, 0, 0, 0, 0, 0, 0, 0, 0, 0, 0, 0, 0, 0, 0, 0, 0, 0, 0, 0, 0, 0, 0, 0, 0, 0, 0, 0, 0, 0, 0, 0, 0, 0, 0, 0, 0, 0, 0, 0, 0, 0, 0, 0, 0, 0, 1, 1, 1, 1, 1, 1, 0, 0, 0, 0, 0, 0, 0, 0, 0, 0, 0, 0, 0, 0, 0, 0, 0, 0, 0, 0, 0, 0, 0, 0, 0, 0, 0, 0, 0, 0, 0, 0, 0, 0, 0, 0, 0, 0, 0, 0, 0, 0, 0, 0, 0, 0, 0, 0, 0, 0, 0, 0, 0, 0, 0, 0, 0, 0, 0, 0, 0, 0, 0, 0, 0, 0, 0, 0, 0])
_uv = me_cube_001.uv_layers.new(name='UVMap')
_uv.uv.foreach_set('vector', [0.375, 0.0, 0.5123, 0.0, 0.5131, 0.25, 0.375, 0.25, 0.375, 0.25, 0.5131, 0.25, 0.625, 0.25, 0.625, 0.5, 0.375, 0.5, 0.375, 0.5, 0.625, 0.5, 0.625, 0.75, 0.375, 0.75, 0.375, 0.75, 0.625, 0.75, 0.625, 1.0, 0.5123, 1.0, 0.375, 1.0, 0.125, 0.5, 0.375, 0.5, 0.375, 0.75, 0.125, 0.75, 0.625, 0.5, 0.875, 0.5, 0.875, 0.75, 0.625, 0.75, 0.875, 0.75, 0.875, 0.5, 0.875, 0.5, 0.875, 0.75, 0.5131, 0.25, 0.5123, 0.0, 0.625, 0.0, 0.625, 0.25, 0.5131, 0.25, 0.5123, 0.0, 0.5123, 0.0, 0.5131, 0.25, 0.5123, 1.0, 0.625, 1.0, 0.625, 1.0, 0.5123, 1.0, 0.3758, 0.2667, 0.6223, 0.2667, 0.6223, 0.4847, 0.3758, 0.4847, 0.375, 0.0, 0.625, 0.0, 0.625, 0.25, 0.375, 0.25, 0.375, 0.25, 0.625, 0.25, 0.625, 0.5, 0.375, 0.5, 0.375, 0.5, 0.625, 0.5, 0.625, 0.75, 0.375, 0.75, 0.375, 0.75, 0.625, 0.75, 0.625, 1.0, 0.375, 1.0, 0.125, 0.5, 0.375, 0.5, 0.375, 0.75, 0.125, 0.75, 0.625, 0.5, 0.875, 0.5, 0.875, 0.75, 0.625, 0.75, 0.625, 0.375, 0.625, 0.256, 0.625, 0.2619, 0.625, 0.375, 0.1034, 1.0, 0.07527, 0.9143, 0.1591, 0.8957, 0.1846, 0.9752, 9.797e-05, 0.9282, 0.003584, 0.9092, 0.9155, 0.9643, 0.9126, 0.9822, 0.9094, 0.9999, 0.125, 0.5, 0.25, 0.5, 0.375, 0.5, 0.375, 0.75, 0.125, 0.75, 9.537e-05, 0.7505, 0.002443, 0.7411, 0.004791, 0.7316, 0.8509, 0.8996, 0.8274, 0.9999, 0.5, 0.375, 0.625, 0.375, 0.625, 0.5, 0.5, 0.5, 0.003584, 0.09081, 0.9155, 0.03568, 0.9208, 0.06847, 0.9225, 0.08532, 0.006837, 0.1066, 0.1806, 4.29e-05, 0.1846, 0.08712, 0.09763, 0.08994, 0.09466, 0.003941, 0.8265, 9.532e-05, 0.8503, 0.1003, 0.004834, 0.2703, 0.002465, 0.2608, 9.532e-05, 0.2513, 0.125, 0.5, 0.25, 0.5, 0.375, 0.5, 0.375, 0.75, 0.125, 0.75, 0.9094, 9.804e-05, 0.9126, 0.01777, 0.9155, 0.03568, 0.003584, 0.09081, 9.804e-05, 0.07184, 0.5, 0.375, 0.625, 0.375, 0.625, 0.5, 0.5, 0.5, 0.004834, 0.2703, 0.8503, 0.1003, 0.8614, 0.1473, 0.008, 0.2863, 0.006417, 0.2783, 0.09763, 0.08994, 0.1846, 0.08712, 0.1806, 0.1399, 0.0948, 0.1312, 0.006837, 0.1066, 0.9225, 0.08532, 0.9254, 0.1043, 0.9273, 0.1212, 0.01255, 0.1384, 0.01255, 0.1384, 0.9273, 0.1212, 0.9301, 0.141, 0.9322, 0.1607, 0.01721, 0.1635, 0.01721, 0.1635, 0.9322, 0.1607, 0.9354, 0.184, 0.9375, 0.2044, 0.02254, 0.1954, 0.02254, 0.1954, 0.9375, 0.2044, 0.9397, 0.2218, 0.9422, 0.2394, 0.028, 0.2334, 0.028, 0.2334, 0.9422, 0.2394, 0.9448, 0.2594, 0.9475, 0.2794, 0.03384, 0.2761, 0.03384, 0.2761, 0.9475, 0.2794, 0.95, 0.3016, 0.9525, 0.3238, 0.03957, 0.3224, 0.03957, 0.3224, 0.9525, 0.3238, 0.9547, 0.3477, 0.9567, 0.3717, 0.04468, 0.3714, 0.04468, 0.3714, 0.9567, 0.3717, 0.9583, 0.3968, 0.9596, 0.422, 0.0487, 0.4221, 0.0487, 0.4221, 0.9596, 0.422, 0.9608, 0.4479, 0.9614, 0.4738, 0.05043, 0.4739, 0.05043, 0.4739, 0.9614, 0.4738, 0.9617, 0.5, 0.9614, 0.5262, 0.05043, 0.5261, 0.05043, 0.5261, 0.9614, 0.5262, 0.9608, 0.5521, 0.9596, 0.578, 0.0487, 0.5779, 0.0487, 0.5779, 0.9596, 0.578, 0.9583, 0.6032, 0.9567, 0.6283, 0.04468, 0.6286, 0.04468, 0.6286, 0.9567, 0.6283, 0.9547, 0.6523, 0.9525, 0.6762, 0.03957, 0.6776, 0.03957, 0.6776, 0.9525, 0.6762, 0.95, 0.6984, 0.9475, 0.7205, 0.03384, 0.7239, 0.03384, 0.7239, 0.9475, 0.7205, 0.9448, 0.7406, 0.9422, 0.7606, 0.02801, 0.7666, 0.02801, 0.7666, 0.9422, 0.7606, 0.9397, 0.7782, 0.9375, 0.7956, 0.02254, 0.8045, 0.02254, 0.8045, 0.9375, 0.7956, 0.9354, 0.816, 0.9322, 0.8393, 0.01721, 0.8365, 0.01721, 0.8365, 0.9322, 0.8393, 0.9301, 0.859, 0.9273, 0.8788, 0.01255, 0.8616, 0.01255, 0.8616, 0.9273, 0.8788, 0.9254, 0.8957, 0.9225, 0.9147, 0.00656, 0.8934, 0.00656, 0.8934, 0.9225, 0.9147, 0.9208, 0.9315, 0.9155, 0.9643, 0.003584, 0.9092, 0.625, 0.375, 0.625, 0.2679, 0.625, 0.2738, 0.625, 0.375, 0.625, 0.375, 0.625, 0.2798, 0.625, 0.2857, 0.625, 0.375, 0.625, 0.375, 0.625, 0.2917, 0.625, 0.2976, 0.625, 0.375, 0.625, 0.375, 0.625, 0.3036, 0.625, 0.3095, 0.625, 0.375, 0.625, 0.375, 0.625, 0.3155, 0.625, 0.3214, 0.625, 0.375, 0.625, 0.375, 0.625, 0.3274, 0.625, 0.3333, 0.625, 0.375, 0.625, 0.375, 0.625, 0.3393, 0.625, 0.3452, 0.625, 0.375, 0.625, 0.375, 0.625, 0.3512, 0.625, 0.3571, 0.625, 0.375, 0.625, 0.375, 0.625, 0.3631, 0.625, 0.369, 0.625, 0.375, 0.625, 0.375, 0.625, 0.375, 0.625, 0.381, 0.625, 0.375, 0.625, 0.375, 0.625, 0.3869, 0.625, 0.3929, 0.625, 0.375, 0.625, 0.375, 0.625, 0.3988, 0.625, 0.4048, 0.625, 0.375, 0.625, 0.375, 0.625, 0.4107, 0.625, 0.4167, 0.625, 0.375, 0.625, 0.375, 0.625, 0.4226, 0.625, 0.4286, 0.625, 0.375, 0.625, 0.375, 0.625, 0.4345, 0.625, 0.4405, 0.625, 0.375, 0.625, 0.375, 0.625, 0.4464, 0.625, 0.4524, 0.625, 0.375, 0.625, 0.375, 0.625, 0.4583, 0.625, 0.4643, 0.625, 0.375, 0.625, 0.375, 0.625, 0.4702, 0.625, 0.4762, 0.625, 0.375, 0.625, 0.375, 0.625, 0.4821, 0.625, 0.4881, 0.625, 0.375, 0.625, 0.375, 0.625, 0.494, 0.625, 0.5, 0.625, 0.375, 0.008, 0.2863, 0.8614, 0.1473, 0.871, 0.1895, 0.01334, 0.3158, 0.01067, 0.3011, 0.01334, 0.3158, 0.871, 0.1895, 0.8791, 0.2284, 0.01781, 0.3475, 0.01558, 0.3317, 0.01781, 0.3475, 0.8791, 0.2284, 0.8863, 0.265, 0.01835, 0.3652, 0.01808, 0.3564, 0.01835, 0.3652, 0.8863, 0.265, 0.8919, 0.3008, 0.02013, 0.3958, 0.01924, 0.3805, 0.02013, 0.3958, 0.8919, 0.3008, 0.8966, 0.3362, 0.02191, 0.4127, 0.02102, 0.4042, 0.02191, 0.4127, 0.8966, 0.3362, 0.9007, 0.3719, 0.02716, 0.4314, 0.02453, 0.4221, 0.02716, 0.4314, 0.9007, 0.3719, 0.9036, 0.408, 0.02557, 0.4567, 0.02636, 0.444, 0.02557, 0.4567, 0.9036, 0.408, 0.9062, 0.4446, 0.03022, 0.4745, 0.0279, 0.4656, 0.03022, 0.4745, 0.9062, 0.4446, 0.9076, 0.4815, 0.02769, 0.4954, 0.02895, 0.4849, 0.02769, 0.4954, 0.9076, 0.4815, 0.9081, 0.5186, 0.03301, 0.511, 0.03035, 0.5032, 0.03301, 0.511, 0.9081, 0.5186, 0.9071, 0.5555, 0.03075, 0.5312, 0.03188, 0.5211, 0.03075, 0.5312, 0.9071, 0.5555, 0.9047, 0.5921, 0.02621, 0.549, 0.02848, 0.5401, 0.02621, 0.549, 0.9047, 0.5921, 0.902, 0.6283, 0.02794, 0.5742, 0.02707, 0.5616, 0.02794, 0.5742, 0.902, 0.6283, 0.8982, 0.664, 0.02279, 0.593, 0.02537, 0.5836, 0.02279, 0.593, 0.8982, 0.664, 0.8936, 0.6995, 0.02373, 0.617, 0.02326, 0.605, 0.02373, 0.617, 0.8936, 0.6995, 0.8879, 0.7352, 0.01844, 0.6334, 0.02109, 0.6252, 0.01844, 0.6334, 0.8879, 0.7352, 0.8806, 0.7718, 0.01598, 0.6521, 0.01721, 0.6427, 0.01598, 0.6521, 0.8806, 0.7718, 0.8713, 0.8104, 0.01308, 0.6846, 0.01453, 0.6683, 0.01308, 0.6846, 0.8713, 0.8104, 0.8619, 0.8527, 0.008017, 0.7156, 0.01055, 0.7001, 0.008017, 0.7156, 0.8619, 0.8527, 0.8509, 0.8996, 0.004791, 0.7316, 0.006404, 0.7236, 0.0948, 0.1312, 0.1806, 0.1399, 0.1718, 0.1866, 0.08643, 0.1693, 0.08643, 0.1693, 0.1718, 0.1866, 0.1616, 0.2289, 0.07488, 0.2054, 0.07488, 0.2054, 0.1616, 0.2289, 0.1477, 0.267, 0.06375, 0.2413, 0.06375, 0.2413, 0.1477, 0.267, 0.1344, 0.3033, 0.05156, 0.2769, 0.05156, 0.2769, 0.1344, 0.3033, 0.1217, 0.3385, 0.03923, 0.313, 0.03923, 0.313, 0.1217, 0.3385, 0.1101, 0.3733, 0.02741, 0.35, 0.02741, 0.35, 0.1101, 0.3733, 0.09964, 0.4079, 0.01676, 0.3882, 0.01676, 0.3882, 0.09964, 0.4079, 0.09061, 0.4426, 0.008178, 0.4278, 0.008178, 0.4278, 0.09061, 0.4426, 0.08261, 0.4771, 0.003367, 0.4693, 0.003367, 0.4693, 0.08261, 0.4771, 0.08369, 0.5125, 4.296e-05, 0.5111, 4.296e-05, 0.5111, 0.08369, 0.5125, 0.08581, 0.5482, 0.0009226, 0.552, 0.0009226, 0.552, 0.08581, 0.5482, 0.08946, 0.584, 0.00439, 0.5921, 0.00439, 0.5921, 0.08946, 0.584, 0.09464, 0.6197, 0.009724, 0.6314, 0.009724, 0.6314, 0.09464, 0.6197, 0.1012, 0.6556, 0.01646, 0.6701, 0.01646, 0.6701, 0.1012, 0.6556, 0.109, 0.6917, 0.02421, 0.7084, 0.02421, 0.7084, 0.109, 0.6917, 0.1181, 0.7284, 0.03258, 0.7468, 0.03258, 0.7468, 0.1181, 0.7284, 0.1292, 0.7659, 0.04083, 0.7862, 0.04083, 0.7862, 0.1292, 0.7659, 0.1368, 0.8062, 0.05183, 0.8265, 0.05183, 0.8265, 0.1368, 0.8062, 0.147, 0.849, 0.06309, 0.8691, 0.06309, 0.8691, 0.147, 0.849, 0.1591, 0.8957, 0.07527, 0.9143, 0.375, 0.0, 0.627, 0.01783, 0.625, 0.25, 0.375, 0.25, 0.375, 0.25, 0.625, 0.25, 0.625, 0.5, 0.375, 0.5, 0.375, 0.5, 0.625, 0.5, 0.625, 0.75, 0.375, 0.75, 0.375, 0.75, 0.625, 0.75, 0.625, 0.975, 0.375, 1.0, 0.125, 0.5, 0.375, 0.5, 0.375, 0.75, 0.125, 0.75, 0.625, 0.5, 0.875, 0.5, 0.85, 0.75, 0.625, 0.75, 0.625, 0.256, 0.625, 0.375, 0.625, 0.375, 0.625, 0.25, 0.625, 0.2619, 0.625, 0.375, 0.625, 0.375, 0.625, 0.256, 0.625, 0.375, 0.625, 0.4881, 0.625, 0.494, 0.625, 0.375, 0.625, 0.2679, 0.625, 0.375, 0.625, 0.375, 0.625, 0.2619, 0.625, 0.2738, 0.625, 0.375, 0.625, 0.375, 0.625, 0.2679, 0.625, 0.375, 0.625, 0.4762, 0.625, 0.4821, 0.625, 0.375, 0.625, 0.2798, 0.625, 0.375, 0.625, 0.375, 0.625, 0.2738, 0.625, 0.2857, 0.625, 0.375, 0.625, 0.375, 0.625, 0.2798, 0.625, 0.375, 0.625, 0.4643, 0.625, 0.4702, 0.625, 0.375, 0.625, 0.2917, 0.625, 0.375, 0.625, 0.375, 0.625, 0.2857, 0.625, 0.2976, 0.625, 0.375, 0.625, 0.375, 0.625, 0.2917, 0.625, 0.375, 0.625, 0.4524, 0.625, 0.4583, 0.625, 0.375, 0.625, 0.3036, 0.625, 0.375, 0.625, 0.375, 0.625, 0.2976, 0.625, 0.3095, 0.625, 0.375, 0.625, 0.375, 0.625, 0.3036, 0.625, 0.375, 0.625, 0.4405, 0.625, 0.4464, 0.625, 0.375, 0.625, 0.3155, 0.625, 0.375, 0.625, 0.375, 0.625, 0.3095, 0.625, 0.3214, 0.625, 0.375, 0.625, 0.375, 0.625, 0.3155, 0.625, 0.375, 0.625, 0.4286, 0.625, 0.4345, 0.625, 0.375, 0.625, 0.3274, 0.625, 0.375, 0.625, 0.375, 0.625, 0.3214, 0.625, 0.3333, 0.625, 0.375, 0.625, 0.375, 0.625, 0.3274, 0.625, 0.375, 0.625, 0.4167, 0.625, 0.4226, 0.625, 0.375, 0.625, 0.3393, 0.625, 0.375, 0.625, 0.375, 0.625, 0.3333, 0.625, 0.3452, 0.625, 0.375, 0.625, 0.375, 0.625, 0.3393, 0.625, 0.375, 0.625, 0.4048, 0.625, 0.4107, 0.625, 0.375, 0.625, 0.3512, 0.625, 0.375, 0.625, 0.375, 0.625, 0.3452, 0.625, 0.3571, 0.625, 0.375, 0.625, 0.375, 0.625, 0.3512, 0.625, 0.375, 0.625, 0.3929, 0.625, 0.3988, 0.625, 0.375, 0.625, 0.3631, 0.625, 0.375, 0.625, 0.375, 0.625, 0.3571, 0.625, 0.369, 0.625, 0.375, 0.625, 0.375, 0.625, 0.3631, 0.625, 0.375, 0.625, 0.381, 0.625, 0.3869, 0.625, 0.375, 0.625, 0.375, 0.625, 0.375, 0.625, 0.375, 0.625, 0.369, 0.625, 0.381, 0.625, 0.375, 0.625, 0.375, 0.625, 0.375, 0.625, 0.375, 0.625, 0.369, 0.625, 0.375, 0.625, 0.375, 0.625, 0.3869, 0.625, 0.375, 0.625, 0.375, 0.625, 0.381, 0.625, 0.3929, 0.625, 0.375, 0.625, 0.375, 0.625, 0.3869, 0.625, 0.375, 0.625, 0.3571, 0.625, 0.3631, 0.625, 0.375, 0.625, 0.3988, 0.625, 0.375, 0.625, 0.375, 0.625, 0.3929, 0.625, 0.4048, 0.625, 0.375, 0.625, 0.375, 0.625, 0.3988, 0.625, 0.375, 0.625, 0.3452, 0.625, 0.3512, 0.625, 0.375, 0.625, 0.4107, 0.625, 0.375, 0.625, 0.375, 0.625, 0.4048, 0.625, 0.4167, 0.625, 0.375, 0.625, 0.375, 0.625, 0.4107, 0.625, 0.375, 0.625, 0.3333, 0.625, 0.3393, 0.625, 0.375, 0.625, 0.4226, 0.625, 0.375, 0.625, 0.375, 0.625, 0.4167, 0.625, 0.4286, 0.625, 0.375, 0.625, 0.375, 0.625, 0.4226, 0.625, 0.375, 0.625, 0.3214, 0.625, 0.3274, 0.625, 0.375, 0.625, 0.4345, 0.625, 0.375, 0.625, 0.375, 0.625, 0.4286, 0.625, 0.4405, 0.625, 0.375, 0.625, 0.375, 0.625, 0.4345, 0.625, 0.375, 0.625, 0.3095, 0.625, 0.3155, 0.625, 0.375, 0.625, 0.4464, 0.625, 0.375, 0.625, 0.375, 0.625, 0.4405, 0.625, 0.4524, 0.625, 0.375, 0.625, 0.375, 0.625, 0.4464, 0.625, 0.375, 0.625, 0.2976, 0.625, 0.3036, 0.625, 0.375, 0.625, 0.4583, 0.625, 0.375, 0.625, 0.375, 0.625, 0.4524, 0.625, 0.4643, 0.625, 0.375, 0.625, 0.375, 0.625, 0.4583, 0.625, 0.375, 0.625, 0.2857, 0.625, 0.2917, 0.625, 0.375, 0.625, 0.4702, 0.625, 0.375, 0.625, 0.375, 0.625, 0.4643, 0.625, 0.4762, 0.625, 0.375, 0.625, 0.375, 0.625, 0.4702, 0.625, 0.375, 0.625, 0.2738, 0.625, 0.2798, 0.625, 0.375, 0.625, 0.4821, 0.625, 0.375, 0.625, 0.375, 0.625, 0.4762, 0.625, 0.4881, 0.625, 0.375, 0.625, 0.375, 0.625, 0.4821, 0.625, 0.375, 0.625, 0.2619, 0.625, 0.2679, 0.625, 0.375, 0.375, 0.375, 0.5, 0.375, 0.5, 0.5, 0.375, 0.5, 0.375, 0.25, 0.5, 0.25, 0.5, 0.375, 0.375, 0.375, 0.5, 0.25, 0.625, 0.25, 0.625, 0.375, 0.5, 0.375, 0.375, 0.375, 0.5, 0.375, 0.5, 0.5, 0.375, 0.5, 0.375, 0.25, 0.5, 0.25, 0.5, 0.375, 0.375, 0.375, 0.5, 0.25, 0.625, 0.25, 0.625, 0.375, 0.5, 0.375, 0.625, 0.494, 0.625, 0.375, 0.625, 0.375, 0.625, 0.4881, 0.625, 0.5, 0.625, 0.375, 0.625, 0.375, 0.625, 0.494, 0.625, 0.375, 0.625, 0.25, 0.625, 0.256, 0.625, 0.375])
me_cube_001.materials.append(mat_material_001)
me_cube_001.materials.append(mat_material_011)
me_cube_001.update()
me_cube_003 = bpy.data.meshes.new('Cube.003')
me_cube_003.from_pydata([(-1.0, -1.0, -1.0), (-1.0, -1.0, 0.8297), (-1.0, 1.0, -1.0), (-1.0, 1.0, 0.8297), (13.0, -1.0, -1.0), (13.0, -1.0, 0.8297), (13.0, 1.0, -1.0), (13.0, 1.0, 0.8297), (-1.0, 1.0, 0.01097), (-1.0, -1.0, 0.004925), (-9.0, -1.0, 0.004925), (-9.0, -1.0, 0.8297), (-9.0, 1.0, 0.8297), (-9.0, 1.0, 0.01097), (-58.0, -1.0, -1.0), (-58.0, -1.0, 0.8297), (-58.0, 1.0, -1.0), (-58.0, 1.0, 0.8297), (-9.0, -1.0, -1.0), (-9.0, -1.0, 0.8297), (-9.0, 1.0, -1.0), (-9.0, 1.0, 0.8297), (-0.7432, -10.0, -0.7675), (-0.7432, -10.0, -1.058), (-1.311e-06, 6.0, -0.6814), (-1.311e-06, 6.0, -1.022), (0.9595, -10.0, -0.7675), (0.9595, -10.0, -1.058), (2.0, 6.0, -0.6814), (2.0, 6.0, -1.022), (-10.96, -10.0, -0.7675), (-10.96, -10.0, -1.058), (-12.0, 6.0, -0.6814), (-12.0, 6.0, -1.022), (-9.257, -10.0, -0.7675), (-9.257, -10.0, -1.058), (-10.0, 6.0, -0.6814), (-10.0, 6.0, -1.022), (-11.91, 6.0, -0.4705), (-11.65, 6.0, -0.2773), (-11.22, 6.0, -0.1029), (-10.66, 6.0, 0.05083), (-9.978, 6.0, 0.1828), (-9.196, 6.0, 0.2924), (-8.337, 6.0, 0.3794), (-7.422, 6.0, 0.4441), (-6.468, 6.0, 0.487), (-5.492, 6.0, 0.5084), (-4.508, 6.0, 0.5084), (-3.532, 6.0, 0.487), (-2.578, 6.0, 0.4441), (-1.663, 6.0, 0.3794), (-0.8043, 6.0, 0.2924), (-0.02238, 6.0, 0.1828), (0.6614, 6.0, 0.05083), (1.225, 6.0, -0.1029), (1.647, 6.0, -0.2773), (1.91, 6.0, -0.4705), (0.8827, -10.0, -0.588), (0.6588, -10.0, -0.4235), (0.2996, -10.0, -0.2751), (-0.1801, -10.0, -0.1442), (-0.7622, -10.0, -0.03178), (-1.428, -10.0, 0.06148), (-2.159, -10.0, 0.1356), (-2.938, -10.0, 0.1907), (-3.75, -10.0, 0.2272), (-4.581, -10.0, 0.2454), (-5.419, -10.0, 0.2454), (-6.25, -10.0, 0.2272), (-7.062, -10.0, 0.1907), (-7.841, -10.0, 0.1356), (-8.572, -10.0, 0.06148), (-9.238, -10.0, -0.03178), (-9.82, -10.0, -0.1442), (-10.3, -10.0, -0.2751), (-10.66, -10.0, -0.4235), (-10.88, -10.0, -0.588), (-0.8009, -10.0, -0.6313), (-0.9632, -10.0, -0.5117), (-1.215, -10.0, -0.4076), (-1.545, -10.0, -0.3175), (-1.945, -10.0, -0.2405), (-2.407, -10.0, -0.1759), (-2.922, -10.0, -0.1237), (-3.483, -10.0, -0.0841), (-4.076, -10.0, -0.05747), (-4.69, -10.0, -0.04408), (-5.31, -10.0, -0.04408), (-5.924, -10.0, -0.05747), (-6.517, -10.0, -0.0841), (-7.078, -10.0, -0.1237), (-7.594, -10.0, -0.1759), (-8.055, -10.0, -0.2405), (-8.455, -10.0, -0.3175), (-8.785, -10.0, -0.4076), (-9.037, -10.0, -0.5117), (-9.199, -10.0, -0.6313), (-0.06782, 6.0, -0.5214), (-0.2584, 6.0, -0.3809), (-0.5543, 6.0, -0.2586), (-0.942, 6.0, -0.1528), (-1.411, 6.0, -0.0623), (-1.954, 6.0, 0.01356), (-2.56, 6.0, 0.07487), (-3.218, 6.0, 0.1214), (-3.915, 6.0, 0.1526), (-4.635, 6.0, 0.1684), (-5.365, 6.0, 0.1684), (-6.085, 6.0, 0.1526), (-6.782, 6.0, 0.1214), (-7.44, 6.0, 0.07487), (-8.046, 6.0, 0.01356), (-8.589, 6.0, -0.0623), (-9.058, 6.0, -0.1528), (-9.446, 6.0, -0.2586), (-9.742, 6.0, -0.3809), (-9.932, 6.0, -0.5214), (0.3744, 3.0, -1.157), (-0.7005, 3.0, 0.1347), (-0.775, -1.0, -1.019), (-0.775, -1.0, -0.003395), (-10.37, 3.0, -1.157), (-9.374, 3.0, 0.1347), (-9.225, -1.0, -1.019), (-9.225, -1.0, -0.003395), (0.1082, -10.0, -1.058), (-0.7432, -10.0, -0.9126), (0.9595, -10.0, -0.9126), (0.1082, -10.0, -0.7675), (-10.11, -10.0, -1.058), (-10.96, -10.0, -0.9126), (-9.257, -10.0, -0.9126), (-10.11, -10.0, -0.7675), (-10.92, -10.0, -0.6778), (-9.228, -10.0, -0.6994), (0.9211, -10.0, -0.6778), (0.7707, -10.0, -0.5057), (0.4792, -10.0, -0.3493), (0.05975, -10.0, -0.2096), (-0.4711, -10.0, -0.08797), (-1.095, -10.0, 0.01485), (-1.793, -10.0, 0.09853), (-2.548, -10.0, 0.1631), (-3.344, -10.0, 0.209), (-4.165, -10.0, 0.2363), (-5.0, -10.0, 0.2454), (-5.835, -10.0, 0.2363), (-6.656, -10.0, 0.209), (-7.452, -10.0, 0.1631), (-8.207, -10.0, 0.09853), (-8.905, -10.0, 0.01485), (-9.529, -10.0, -0.08797), (-10.06, -10.0, -0.2096), (-10.48, -10.0, -0.3493), (-10.77, -10.0, -0.5057), (-0.7721, -10.0, -0.6994), (-0.882, -10.0, -0.5715), (-1.089, -10.0, -0.4597), (-1.38, -10.0, -0.3626), (-1.745, -10.0, -0.279), (-2.176, -10.0, -0.2082), (-2.664, -10.0, -0.1498), (-3.202, -10.0, -0.1039), (-3.779, -10.0, -0.07079), (-4.383, -10.0, -0.05078), (-5.0, -10.0, -0.04408), (-5.617, -10.0, -0.05078), (-6.221, -10.0, -0.07079), (-6.798, -10.0, -0.1039), (-7.336, -10.0, -0.1498), (-7.824, -10.0, -0.2082), (-8.255, -10.0, -0.279), (-8.62, -10.0, -0.3626), (-8.911, -10.0, -0.4597), (-9.118, -10.0, -0.5715), (-10.04, -10.0, -0.6097), (-9.848, -10.0, -0.4676), (-9.542, -10.0, -0.3413), (-9.137, -10.0, -0.2308), (-8.646, -10.0, -0.1361), (-8.083, -10.0, -0.0572), (-7.459, -10.0, 0.005941), (-6.79, -10.0, 0.0533), (-6.087, -10.0, 0.08487), (-5.365, -10.0, 0.1007), (-4.635, -10.0, 0.1007), (-3.913, -10.0, 0.08487), (-3.21, -10.0, 0.0533), (-2.541, -10.0, 0.005941), (-1.917, -10.0, -0.0572), (-1.354, -10.0, -0.1361), (-0.8626, -10.0, -0.2308), (-0.4577, -10.0, -0.3413), (-0.1522, -10.0, -0.4676), (0.04088, -10.0, -0.6097), (0.07453, -10.0, -0.6886), (-0.05564, -10.0, -0.5386), (-0.305, -10.0, -0.4045), (-0.6602, -10.0, -0.2861), (-1.108, -10.0, -0.1835), (-1.635, -10.0, -0.09666), (-2.229, -10.0, -0.02563), (-2.875, -10.0, 0.02962), (-3.561, -10.0, 0.06908), (-4.274, -10.0, 0.09276), (-5.0, -10.0, 0.1007), (-5.726, -10.0, 0.09276), (-6.439, -10.0, 0.06908), (-7.125, -10.0, 0.02962), (-7.771, -10.0, -0.02563), (-8.365, -10.0, -0.09666), (-8.892, -10.0, -0.1835), (-9.34, -10.0, -0.2861), (-9.695, -10.0, -0.4045), (-9.944, -10.0, -0.5386), (-10.11, -10.0, -0.9126), (0.1082, -10.0, -0.9126), (-10.07, -10.0, -0.6886)], [], [(0, 9, 8, 2), (2, 8, 3, 7, 6), (6, 7, 5, 4), (4, 5, 1, 9, 0), (2, 6, 4, 0), (7, 3, 1, 5), (1, 3, 12, 11), (13, 10, 11, 12), (8, 9, 10, 13), (9, 1, 11, 10), (3, 8, 13, 12), (14, 15, 17, 16), (16, 17, 21, 20), (20, 21, 19, 18), (18, 19, 15, 14), (16, 20, 18, 14), (21, 17, 15, 19), (218, 135, 97, 176), (25, 24, 28, 29), (29, 28, 26, 128, 27), (27, 126, 23, 25, 29), (23, 127, 22, 24, 25), (217, 129, 22, 127), (32, 30, 134, 77, 38), (33, 32, 36, 37), (37, 36, 34, 132, 35), (35, 130, 31, 33, 37), (31, 131, 30, 32, 33), (216, 133, 30, 131), (34, 36, 117, 97, 135), (36, 32, 38, 117), (38, 77, 155, 76, 39), (39, 76, 154, 75, 40), (40, 75, 153, 74, 41), (41, 74, 152, 73, 42), (42, 73, 151, 72, 43), (43, 72, 150, 71, 44), (44, 71, 149, 70, 45), (45, 70, 148, 69, 46), (46, 69, 147, 68, 47), (47, 68, 146, 67, 48), (48, 67, 145, 66, 49), (49, 66, 144, 65, 50), (50, 65, 143, 64, 51), (51, 64, 142, 63, 52), (52, 63, 141, 62, 53), (53, 62, 140, 61, 54), (54, 61, 139, 60, 55), (55, 60, 138, 59, 56), (56, 59, 137, 58, 57), (57, 58, 136, 26, 28), (215, 175, 96, 177), (214, 174, 95, 178), (213, 173, 94, 179), (212, 172, 93, 180), (211, 171, 92, 181), (210, 170, 91, 182), (209, 169, 90, 183), (208, 168, 89, 184), (207, 167, 88, 185), (206, 166, 87, 186), (205, 165, 86, 187), (204, 164, 85, 188), (203, 163, 84, 189), (202, 162, 83, 190), (201, 161, 82, 191), (200, 160, 81, 192), (199, 159, 80, 193), (198, 158, 79, 194), (197, 157, 78, 195), (196, 156, 22, 129), (97, 117, 116, 96, 175), (96, 116, 115, 95, 174), (95, 115, 114, 94, 173), (94, 114, 113, 93, 172), (93, 113, 112, 92, 171), (92, 112, 111, 91, 170), (91, 111, 110, 90, 169), (90, 110, 109, 89, 168), (89, 109, 108, 88, 167), (88, 108, 107, 87, 166), (87, 107, 106, 86, 165), (86, 106, 105, 85, 164), (85, 105, 104, 84, 163), (84, 104, 103, 83, 162), (83, 103, 102, 82, 161), (82, 102, 101, 81, 160), (81, 101, 100, 80, 159), (80, 100, 99, 79, 158), (79, 99, 98, 78, 157), (78, 98, 24, 22, 156), (117, 38, 39, 116), (116, 39, 40, 115), (115, 40, 41, 114), (114, 41, 42, 113), (113, 42, 43, 112), (112, 43, 44, 111), (111, 44, 45, 110), (110, 45, 46, 109), (109, 46, 47, 108), (108, 47, 48, 107), (107, 48, 49, 106), (106, 49, 50, 105), (105, 50, 51, 104), (104, 51, 52, 103), (103, 52, 53, 102), (102, 53, 54, 101), (101, 54, 55, 100), (100, 55, 56, 99), (99, 56, 57, 98), (98, 57, 28, 24), (118, 119, 121, 120), (120, 121, 125, 124), (124, 125, 123, 122), (122, 123, 119, 118), (120, 124, 122, 118), (125, 121, 119, 123), (136, 196, 129, 26), (58, 195, 196, 136), (195, 78, 156, 196), (137, 197, 195, 58), (59, 194, 197, 137), (194, 79, 157, 197), (138, 198, 194, 59), (60, 193, 198, 138), (193, 80, 158, 198), (139, 199, 193, 60), (61, 192, 199, 139), (192, 81, 159, 199), (140, 200, 192, 61), (62, 191, 200, 140), (191, 82, 160, 200), (141, 201, 191, 62), (63, 190, 201, 141), (190, 83, 161, 201), (142, 202, 190, 63), (64, 189, 202, 142), (189, 84, 162, 202), (143, 203, 189, 64), (65, 188, 203, 143), (188, 85, 163, 203), (144, 204, 188, 65), (66, 187, 204, 144), (187, 86, 164, 204), (145, 205, 187, 66), (67, 186, 205, 145), (186, 87, 165, 205), (146, 206, 186, 67), (68, 185, 206, 146), (185, 88, 166, 206), (147, 207, 185, 68), (69, 184, 207, 147), (184, 89, 167, 207), (148, 208, 184, 69), (70, 183, 208, 148), (183, 90, 168, 208), (149, 209, 183, 70), (71, 182, 209, 149), (182, 91, 169, 209), (150, 210, 182, 71), (72, 181, 210, 150), (181, 92, 170, 210), (151, 211, 181, 72), (73, 180, 211, 151), (180, 93, 171, 211), (152, 212, 180, 73), (74, 179, 212, 152), (179, 94, 172, 212), (153, 213, 179, 74), (75, 178, 213, 153), (178, 95, 173, 213), (154, 214, 178, 75), (76, 177, 214, 154), (177, 96, 174, 214), (155, 215, 177, 76), (77, 176, 215, 155), (176, 97, 175, 215), (130, 216, 131, 31), (35, 132, 216, 130), (132, 34, 133, 216), (126, 217, 127, 23), (27, 128, 217, 126), (128, 26, 129, 217), (134, 218, 176, 77), (30, 133, 218, 134), (133, 34, 135, 218)])
me_cube_003.polygons.foreach_set('material_index', [0, 0, 0, 0, 0, 0, 0, 0, 0, 0, 0, 0, 0, 0, 0, 0, 0, 0, 0, 0, 0, 0, 0, 0, 0, 0, 0, 0, 0, 0, 0, 0, 0, 0, 0, 0, 0, 0, 0, 0, 0, 0, 0, 0, 0, 0, 0, 0, 0, 0, 0, 0, 0, 0, 0, 0, 0, 0, 0, 0, 0, 0, 0, 0, 0, 0, 0, 0, 0, 0, 0, 0, 0, 0, 0, 0, 0, 0, 0, 0, 0, 0, 0, 0, 0, 0, 0, 0, 0, 0, 0, 0, 0, 0, 0, 0, 0, 0, 0, 0, 0, 0, 0, 0, 0, 0, 0, 0, 0, 0, 0, 1, 1, 1, 1, 1, 1, 0, 0, 0, 0, 0, 0, 0, 0, 0, 0, 0, 0, 0, 0, 0, 0, 0, 0, 0, 0, 0, 0, 0, 0, 0, 0, 0, 0, 0, 0, 0, 0, 0, 0, 0, 0, 0, 0, 0, 0, 0, 0, 0, 0, 0, 0, 0, 0, 0, 0, 0, 0, 0, 0, 0, 0, 0, 0, 0, 0, 0, 0, 0, 0, 0, 0, 0, 0, 0])
_uv = me_cube_003.uv_layers.new(name='UVMap')
_uv.uv.foreach_set('vector', [0.375, 0.0, 0.5123, 0.0, 0.5131, 0.25, 0.375, 0.25, 0.375, 0.25, 0.5131, 0.25, 0.625, 0.25, 0.625, 0.5, 0.375, 0.5, 0.375, 0.5, 0.625, 0.5, 0.625, 0.75, 0.375, 0.75, 0.375, 0.75, 0.625, 0.75, 0.625, 1.0, 0.5123, 1.0, 0.375, 1.0, 0.125, 0.5, 0.375, 0.5, 0.375, 0.75, 0.125, 0.75, 0.625, 0.5, 0.875, 0.5, 0.875, 0.75, 0.625, 0.75, 0.875, 0.75, 0.875, 0.5, 0.875, 0.5, 0.875, 0.75, 0.5131, 0.25, 0.5123, 0.0, 0.625, 0.0, 0.625, 0.25, 0.5131, 0.25, 0.5123, 0.0, 0.5123, 0.0, 0.5131, 0.25, 0.5123, 1.0, 0.625, 1.0, 0.625, 1.0, 0.5123, 1.0, 0.3758, 0.2667, 0.6223, 0.2667, 0.6223, 0.4847, 0.3758, 0.4847, 0.375, 0.0, 0.625, 0.0, 0.625, 0.25, 0.375, 0.25, 0.375, 0.25, 0.625, 0.25, 0.625, 0.5, 0.375, 0.5, 0.375, 0.5, 0.625, 0.5, 0.625, 0.75, 0.375, 0.75, 0.375, 0.75, 0.625, 0.75, 0.625, 1.0, 0.375, 1.0, 0.125, 0.5, 0.375, 0.5, 0.375, 0.75, 0.125, 0.75, 0.625, 0.5, 0.875, 0.5, 0.875, 0.75, 0.625, 0.75, 0.625, 0.375, 0.625, 0.256, 0.625, 0.2619, 0.625, 0.375, 0.1034, 1.0, 0.07527, 0.9143, 0.1591, 0.8957, 0.1846, 0.9752, 9.797e-05, 0.9282, 0.003584, 0.9092, 0.9155, 0.9643, 0.9126, 0.9822, 0.9094, 0.9999, 0.125, 0.5, 0.25, 0.5, 0.375, 0.5, 0.375, 0.75, 0.125, 0.75, 9.537e-05, 0.7505, 0.002443, 0.7411, 0.004791, 0.7316, 0.8509, 0.8996, 0.8274, 0.9999, 0.5, 0.375, 0.625, 0.375, 0.625, 0.5, 0.5, 0.5, 0.003584, 0.09081, 0.9155, 0.03568, 0.9208, 0.06847, 0.9225, 0.08532, 0.006837, 0.1066, 0.1806, 4.29e-05, 0.1846, 0.08712, 0.09763, 0.08994, 0.09466, 0.003941, 0.8265, 9.532e-05, 0.8503, 0.1003, 0.004834, 0.2703, 0.002465, 0.2608, 9.532e-05, 0.2513, 0.125, 0.5, 0.25, 0.5, 0.375, 0.5, 0.375, 0.75, 0.125, 0.75, 0.9094, 9.804e-05, 0.9126, 0.01777, 0.9155, 0.03568, 0.003584, 0.09081, 9.804e-05, 0.07184, 0.5, 0.375, 0.625, 0.375, 0.625, 0.5, 0.5, 0.5, 0.004834, 0.2703, 0.8503, 0.1003, 0.8614, 0.1473, 0.008, 0.2863, 0.006417, 0.2783, 0.09763, 0.08994, 0.1846, 0.08712, 0.1806, 0.1399, 0.0948, 0.1312, 0.006837, 0.1066, 0.9225, 0.08532, 0.9254, 0.1043, 0.9273, 0.1212, 0.01255, 0.1384, 0.01255, 0.1384, 0.9273, 0.1212, 0.9301, 0.141, 0.9322, 0.1607, 0.01721, 0.1635, 0.01721, 0.1635, 0.9322, 0.1607, 0.9354, 0.184, 0.9375, 0.2044, 0.02254, 0.1954, 0.02254, 0.1954, 0.9375, 0.2044, 0.9397, 0.2218, 0.9422, 0.2394, 0.028, 0.2334, 0.028, 0.2334, 0.9422, 0.2394, 0.9448, 0.2594, 0.9475, 0.2794, 0.03384, 0.2761, 0.03384, 0.2761, 0.9475, 0.2794, 0.95, 0.3016, 0.9525, 0.3238, 0.03957, 0.3224, 0.03957, 0.3224, 0.9525, 0.3238, 0.9547, 0.3477, 0.9567, 0.3717, 0.04468, 0.3714, 0.04468, 0.3714, 0.9567, 0.3717, 0.9583, 0.3968, 0.9596, 0.422, 0.0487, 0.4221, 0.0487, 0.4221, 0.9596, 0.422, 0.9608, 0.4479, 0.9614, 0.4738, 0.05043, 0.4739, 0.05043, 0.4739, 0.9614, 0.4738, 0.9617, 0.5, 0.9614, 0.5262, 0.05043, 0.5261, 0.05043, 0.5261, 0.9614, 0.5262, 0.9608, 0.5521, 0.9596, 0.578, 0.0487, 0.5779, 0.0487, 0.5779, 0.9596, 0.578, 0.9583, 0.6032, 0.9567, 0.6283, 0.04468, 0.6286, 0.04468, 0.6286, 0.9567, 0.6283, 0.9547, 0.6523, 0.9525, 0.6762, 0.03957, 0.6776, 0.03957, 0.6776, 0.9525, 0.6762, 0.95, 0.6984, 0.9475, 0.7205, 0.03384, 0.7239, 0.03384, 0.7239, 0.9475, 0.7205, 0.9448, 0.7406, 0.9422, 0.7606, 0.02801, 0.7666, 0.02801, 0.7666, 0.9422, 0.7606, 0.9397, 0.7782, 0.9375, 0.7956, 0.02254, 0.8045, 0.02254, 0.8045, 0.9375, 0.7956, 0.9354, 0.816, 0.9322, 0.8393, 0.01721, 0.8365, 0.01721, 0.8365, 0.9322, 0.8393, 0.9301, 0.859, 0.9273, 0.8788, 0.01255, 0.8616, 0.01255, 0.8616, 0.9273, 0.8788, 0.9254, 0.8957, 0.9225, 0.9147, 0.00656, 0.8934, 0.00656, 0.8934, 0.9225, 0.9147, 0.9208, 0.9315, 0.9155, 0.9643, 0.003584, 0.9092, 0.625, 0.375, 0.625, 0.2679, 0.625, 0.2738, 0.625, 0.375, 0.625, 0.375, 0.625, 0.2798, 0.625, 0.2857, 0.625, 0.375, 0.625, 0.375, 0.625, 0.2917, 0.625, 0.2976, 0.625, 0.375, 0.625, 0.375, 0.625, 0.3036, 0.625, 0.3095, 0.625, 0.375, 0.625, 0.375, 0.625, 0.3155, 0.625, 0.3214, 0.625, 0.375, 0.625, 0.375, 0.625, 0.3274, 0.625, 0.3333, 0.625, 0.375, 0.625, 0.375, 0.625, 0.3393, 0.625, 0.3452, 0.625, 0.375, 0.625, 0.375, 0.625, 0.3512, 0.625, 0.3571, 0.625, 0.375, 0.625, 0.375, 0.625, 0.3631, 0.625, 0.369, 0.625, 0.375, 0.625, 0.375, 0.625, 0.375, 0.625, 0.381, 0.625, 0.375, 0.625, 0.375, 0.625, 0.3869, 0.625, 0.3929, 0.625, 0.375, 0.625, 0.375, 0.625, 0.3988, 0.625, 0.4048, 0.625, 0.375, 0.625, 0.375, 0.625, 0.4107, 0.625, 0.4167, 0.625, 0.375, 0.625, 0.375, 0.625, 0.4226, 0.625, 0.4286, 0.625, 0.375, 0.625, 0.375, 0.625, 0.4345, 0.625, 0.4405, 0.625, 0.375, 0.625, 0.375, 0.625, 0.4464, 0.625, 0.4524, 0.625, 0.375, 0.625, 0.375, 0.625, 0.4583, 0.625, 0.4643, 0.625, 0.375, 0.625, 0.375, 0.625, 0.4702, 0.625, 0.4762, 0.625, 0.375, 0.625, 0.375, 0.625, 0.4821, 0.625, 0.4881, 0.625, 0.375, 0.625, 0.375, 0.625, 0.494, 0.625, 0.5, 0.625, 0.375, 0.008, 0.2863, 0.8614, 0.1473, 0.871, 0.1895, 0.01334, 0.3158, 0.01067, 0.3011, 0.01334, 0.3158, 0.871, 0.1895, 0.8791, 0.2284, 0.01781, 0.3475, 0.01558, 0.3317, 0.01781, 0.3475, 0.8791, 0.2284, 0.8863, 0.265, 0.01835, 0.3652, 0.01808, 0.3564, 0.01835, 0.3652, 0.8863, 0.265, 0.8919, 0.3008, 0.02013, 0.3958, 0.01924, 0.3805, 0.02013, 0.3958, 0.8919, 0.3008, 0.8966, 0.3362, 0.02191, 0.4127, 0.02102, 0.4042, 0.02191, 0.4127, 0.8966, 0.3362, 0.9007, 0.3719, 0.02716, 0.4314, 0.02453, 0.4221, 0.02716, 0.4314, 0.9007, 0.3719, 0.9036, 0.408, 0.02557, 0.4567, 0.02636, 0.444, 0.02557, 0.4567, 0.9036, 0.408, 0.9062, 0.4446, 0.03022, 0.4745, 0.0279, 0.4656, 0.03022, 0.4745, 0.9062, 0.4446, 0.9076, 0.4815, 0.02769, 0.4954, 0.02895, 0.4849, 0.02769, 0.4954, 0.9076, 0.4815, 0.9081, 0.5186, 0.03301, 0.511, 0.03035, 0.5032, 0.03301, 0.511, 0.9081, 0.5186, 0.9071, 0.5555, 0.03075, 0.5312, 0.03188, 0.5211, 0.03075, 0.5312, 0.9071, 0.5555, 0.9047, 0.5921, 0.02621, 0.549, 0.02848, 0.5401, 0.02621, 0.549, 0.9047, 0.5921, 0.902, 0.6283, 0.02794, 0.5742, 0.02707, 0.5616, 0.02794, 0.5742, 0.902, 0.6283, 0.8982, 0.664, 0.02279, 0.593, 0.02537, 0.5836, 0.02279, 0.593, 0.8982, 0.664, 0.8936, 0.6995, 0.02373, 0.617, 0.02326, 0.605, 0.02373, 0.617, 0.8936, 0.6995, 0.8879, 0.7352, 0.01844, 0.6334, 0.02109, 0.6252, 0.01844, 0.6334, 0.8879, 0.7352, 0.8806, 0.7718, 0.01598, 0.6521, 0.01721, 0.6427, 0.01598, 0.6521, 0.8806, 0.7718, 0.8713, 0.8104, 0.01308, 0.6846, 0.01453, 0.6683, 0.01308, 0.6846, 0.8713, 0.8104, 0.8619, 0.8527, 0.008017, 0.7156, 0.01055, 0.7001, 0.008017, 0.7156, 0.8619, 0.8527, 0.8509, 0.8996, 0.004791, 0.7316, 0.006404, 0.7236, 0.0948, 0.1312, 0.1806, 0.1399, 0.1718, 0.1866, 0.08643, 0.1693, 0.08643, 0.1693, 0.1718, 0.1866, 0.1616, 0.2289, 0.07488, 0.2054, 0.07488, 0.2054, 0.1616, 0.2289, 0.1477, 0.267, 0.06375, 0.2413, 0.06375, 0.2413, 0.1477, 0.267, 0.1344, 0.3033, 0.05156, 0.2769, 0.05156, 0.2769, 0.1344, 0.3033, 0.1217, 0.3385, 0.03923, 0.313, 0.03923, 0.313, 0.1217, 0.3385, 0.1101, 0.3733, 0.02741, 0.35, 0.02741, 0.35, 0.1101, 0.3733, 0.09964, 0.4079, 0.01676, 0.3882, 0.01676, 0.3882, 0.09964, 0.4079, 0.09061, 0.4426, 0.008178, 0.4278, 0.008178, 0.4278, 0.09061, 0.4426, 0.08261, 0.4771, 0.003367, 0.4693, 0.003367, 0.4693, 0.08261, 0.4771, 0.08369, 0.5125, 4.296e-05, 0.5111, 4.296e-05, 0.5111, 0.08369, 0.5125, 0.08581, 0.5482, 0.0009226, 0.552, 0.0009226, 0.552, 0.08581, 0.5482, 0.08946, 0.584, 0.00439, 0.5921, 0.00439, 0.5921, 0.08946, 0.584, 0.09464, 0.6197, 0.009724, 0.6314, 0.009724, 0.6314, 0.09464, 0.6197, 0.1012, 0.6556, 0.01646, 0.6701, 0.01646, 0.6701, 0.1012, 0.6556, 0.109, 0.6917, 0.02421, 0.7084, 0.02421, 0.7084, 0.109, 0.6917, 0.1181, 0.7284, 0.03258, 0.7468, 0.03258, 0.7468, 0.1181, 0.7284, 0.1292, 0.7659, 0.04083, 0.7862, 0.04083, 0.7862, 0.1292, 0.7659, 0.1368, 0.8062, 0.05183, 0.8265, 0.05183, 0.8265, 0.1368, 0.8062, 0.147, 0.849, 0.06309, 0.8691, 0.06309, 0.8691, 0.147, 0.849, 0.1591, 0.8957, 0.07527, 0.9143, 0.375, 0.0, 0.627, 0.01783, 0.625, 0.25, 0.375, 0.25, 0.375, 0.25, 0.625, 0.25, 0.625, 0.5, 0.375, 0.5, 0.375, 0.5, 0.625, 0.5, 0.625, 0.75, 0.375, 0.75, 0.375, 0.75, 0.625, 0.75, 0.625, 0.975, 0.375, 1.0, 0.125, 0.5, 0.375, 0.5, 0.375, 0.75, 0.125, 0.75, 0.625, 0.5, 0.875, 0.5, 0.85, 0.75, 0.625, 0.75, 0.625, 0.256, 0.625, 0.375, 0.625, 0.375, 0.625, 0.25, 0.625, 0.2619, 0.625, 0.375, 0.625, 0.375, 0.625, 0.256, 0.625, 0.375, 0.625, 0.4881, 0.625, 0.494, 0.625, 0.375, 0.625, 0.2679, 0.625, 0.375, 0.625, 0.375, 0.625, 0.2619, 0.625, 0.2738, 0.625, 0.375, 0.625, 0.375, 0.625, 0.2679, 0.625, 0.375, 0.625, 0.4762, 0.625, 0.4821, 0.625, 0.375, 0.625, 0.2798, 0.625, 0.375, 0.625, 0.375, 0.625, 0.2738, 0.625, 0.2857, 0.625, 0.375, 0.625, 0.375, 0.625, 0.2798, 0.625, 0.375, 0.625, 0.4643, 0.625, 0.4702, 0.625, 0.375, 0.625, 0.2917, 0.625, 0.375, 0.625, 0.375, 0.625, 0.2857, 0.625, 0.2976, 0.625, 0.375, 0.625, 0.375, 0.625, 0.2917, 0.625, 0.375, 0.625, 0.4524, 0.625, 0.4583, 0.625, 0.375, 0.625, 0.3036, 0.625, 0.375, 0.625, 0.375, 0.625, 0.2976, 0.625, 0.3095, 0.625, 0.375, 0.625, 0.375, 0.625, 0.3036, 0.625, 0.375, 0.625, 0.4405, 0.625, 0.4464, 0.625, 0.375, 0.625, 0.3155, 0.625, 0.375, 0.625, 0.375, 0.625, 0.3095, 0.625, 0.3214, 0.625, 0.375, 0.625, 0.375, 0.625, 0.3155, 0.625, 0.375, 0.625, 0.4286, 0.625, 0.4345, 0.625, 0.375, 0.625, 0.3274, 0.625, 0.375, 0.625, 0.375, 0.625, 0.3214, 0.625, 0.3333, 0.625, 0.375, 0.625, 0.375, 0.625, 0.3274, 0.625, 0.375, 0.625, 0.4167, 0.625, 0.4226, 0.625, 0.375, 0.625, 0.3393, 0.625, 0.375, 0.625, 0.375, 0.625, 0.3333, 0.625, 0.3452, 0.625, 0.375, 0.625, 0.375, 0.625, 0.3393, 0.625, 0.375, 0.625, 0.4048, 0.625, 0.4107, 0.625, 0.375, 0.625, 0.3512, 0.625, 0.375, 0.625, 0.375, 0.625, 0.3452, 0.625, 0.3571, 0.625, 0.375, 0.625, 0.375, 0.625, 0.3512, 0.625, 0.375, 0.625, 0.3929, 0.625, 0.3988, 0.625, 0.375, 0.625, 0.3631, 0.625, 0.375, 0.625, 0.375, 0.625, 0.3571, 0.625, 0.369, 0.625, 0.375, 0.625, 0.375, 0.625, 0.3631, 0.625, 0.375, 0.625, 0.381, 0.625, 0.3869, 0.625, 0.375, 0.625, 0.375, 0.625, 0.375, 0.625, 0.375, 0.625, 0.369, 0.625, 0.381, 0.625, 0.375, 0.625, 0.375, 0.625, 0.375, 0.625, 0.375, 0.625, 0.369, 0.625, 0.375, 0.625, 0.375, 0.625, 0.3869, 0.625, 0.375, 0.625, 0.375, 0.625, 0.381, 0.625, 0.3929, 0.625, 0.375, 0.625, 0.375, 0.625, 0.3869, 0.625, 0.375, 0.625, 0.3571, 0.625, 0.3631, 0.625, 0.375, 0.625, 0.3988, 0.625, 0.375, 0.625, 0.375, 0.625, 0.3929, 0.625, 0.4048, 0.625, 0.375, 0.625, 0.375, 0.625, 0.3988, 0.625, 0.375, 0.625, 0.3452, 0.625, 0.3512, 0.625, 0.375, 0.625, 0.4107, 0.625, 0.375, 0.625, 0.375, 0.625, 0.4048, 0.625, 0.4167, 0.625, 0.375, 0.625, 0.375, 0.625, 0.4107, 0.625, 0.375, 0.625, 0.3333, 0.625, 0.3393, 0.625, 0.375, 0.625, 0.4226, 0.625, 0.375, 0.625, 0.375, 0.625, 0.4167, 0.625, 0.4286, 0.625, 0.375, 0.625, 0.375, 0.625, 0.4226, 0.625, 0.375, 0.625, 0.3214, 0.625, 0.3274, 0.625, 0.375, 0.625, 0.4345, 0.625, 0.375, 0.625, 0.375, 0.625, 0.4286, 0.625, 0.4405, 0.625, 0.375, 0.625, 0.375, 0.625, 0.4345, 0.625, 0.375, 0.625, 0.3095, 0.625, 0.3155, 0.625, 0.375, 0.625, 0.4464, 0.625, 0.375, 0.625, 0.375, 0.625, 0.4405, 0.625, 0.4524, 0.625, 0.375, 0.625, 0.375, 0.625, 0.4464, 0.625, 0.375, 0.625, 0.2976, 0.625, 0.3036, 0.625, 0.375, 0.625, 0.4583, 0.625, 0.375, 0.625, 0.375, 0.625, 0.4524, 0.625, 0.4643, 0.625, 0.375, 0.625, 0.375, 0.625, 0.4583, 0.625, 0.375, 0.625, 0.2857, 0.625, 0.2917, 0.625, 0.375, 0.625, 0.4702, 0.625, 0.375, 0.625, 0.375, 0.625, 0.4643, 0.625, 0.4762, 0.625, 0.375, 0.625, 0.375, 0.625, 0.4702, 0.625, 0.375, 0.625, 0.2738, 0.625, 0.2798, 0.625, 0.375, 0.625, 0.4821, 0.625, 0.375, 0.625, 0.375, 0.625, 0.4762, 0.625, 0.4881, 0.625, 0.375, 0.625, 0.375, 0.625, 0.4821, 0.625, 0.375, 0.625, 0.2619, 0.625, 0.2679, 0.625, 0.375, 0.375, 0.375, 0.5, 0.375, 0.5, 0.5, 0.375, 0.5, 0.375, 0.25, 0.5, 0.25, 0.5, 0.375, 0.375, 0.375, 0.5, 0.25, 0.625, 0.25, 0.625, 0.375, 0.5, 0.375, 0.375, 0.375, 0.5, 0.375, 0.5, 0.5, 0.375, 0.5, 0.375, 0.25, 0.5, 0.25, 0.5, 0.375, 0.375, 0.375, 0.5, 0.25, 0.625, 0.25, 0.625, 0.375, 0.5, 0.375, 0.625, 0.494, 0.625, 0.375, 0.625, 0.375, 0.625, 0.4881, 0.625, 0.5, 0.625, 0.375, 0.625, 0.375, 0.625, 0.494, 0.625, 0.375, 0.625, 0.25, 0.625, 0.256, 0.625, 0.375])
me_cube_003.materials.append(mat_material_001)
me_cube_003.materials.append(mat_material_014)
me_cube_003.update()

# ---- objects
ob_road = bpy.data.objects.new('Road', me_plane)
ob_fake_buildings = bpy.data.objects.new('Fake Buildings', me_cube_005)
ob_sidewalk_close = bpy.data.objects.new('Sidewalk Close', me_plane_001)
ob_sidewalk_far = bpy.data.objects.new('Sidewalk Far', me_plane_002)
ob_road_strips = bpy.data.objects.new('Road Strips', me_cube_021)
ob_tunnel_right_001 = bpy.data.objects.new('Tunnel right.001', me_cube_001)
ob_tunnel_right_002 = bpy.data.objects.new('Tunnel right.002', me_cube_003)

# ---- transforms, parenting, visibility, modifiers, constraints
ob_road.location = (0.0, 0.0, 0.0)
ob_road.scale = (3.512, 30.92, 1.0)
ob_fake_buildings.location = (12.0, -29.0, 6.0)
ob_fake_buildings.rotation_euler = (0.0, 0.0, 1.571)
ob_fake_buildings.scale = (1.0, 1.0, 5.87)
ob_sidewalk_close.location = (-9.0, 1.0, 0.0)
ob_sidewalk_close.scale = (0.9462, 30.92, 1.0)
ob_sidewalk_far.location = (9.0, 1.0, 0.0)
ob_sidewalk_far.scale = (0.9462, 30.92, 1.0)
ob_road_strips.location = (0.0, 0.0, -0.2)
ob_road_strips.scale = (0.1946, 1.0, 0.25)
ob_tunnel_right_001.location = (-5.0, 31.0, 6.0)
ob_tunnel_right_001.rotation_euler = (0.0, 0.0, 3.142)
ob_tunnel_right_001.scale = (1.0, 1.0, 5.87)
ob_tunnel_right_002.location = (5.0, -31.0, 6.0)
ob_tunnel_right_002.scale = (1.0, 1.0, 5.87)

# ---- collection membership
col_collection.objects.link(ob_road)
col_collection.objects.link(ob_fake_buildings)
col_collection.objects.link(ob_sidewalk_close)
col_collection.objects.link(ob_sidewalk_far)
col_collection.objects.link(ob_road_strips)
col_collection.objects.link(ob_tunnel_right_001)
col_collection.objects.link(ob_tunnel_right_002)

# ---- scene / render settings (as saved in the file)
scene.frame_start = 1; scene.frame_end = 250; scene.frame_set(25)
scene.render.engine = 'BLENDER_EEVEE_NEXT'
scene.render.bake_bias = 0.0
scene.render.bake_samples = 0
scene.cycles.sampling_pattern = 'TABULATED_SOBOL'
scene.eevee.use_volume_custom_range = False
bpy.context.view_layer.update()

# ---- added for rendering (the .blend has no active camera and no usable light): camera, sun
cam_auto = bpy.data.cameras.new('AutoCamera')
cam_auto.lens = 50.0
cam_auto.sensor_width = 36.0
cam_auto.clip_end = 1805.59
ob_auto_camera = bpy.data.objects.new('AutoCamera', cam_auto)
scene.collection.objects.link(ob_auto_camera)
ob_auto_camera.location = (86.3828, -123.459, 90.3461)
ob_auto_camera.rotation_euler = (1.09748, -7.21219e-08, 0.694738)
scene.camera = ob_auto_camera
light_auto_sun = bpy.data.lights.new('AutoSun', 'SUN')
light_auto_sun.energy = 3.0
light_auto_sun.angle = 0.0523599
ob_auto_sun = bpy.data.objects.new('AutoSun', light_auto_sun)
scene.collection.objects.link(ob_auto_sun)
ob_auto_sun.rotation_euler = (0.872665, 0.174533, 0.523599)
bpy.context.view_layer.update()
